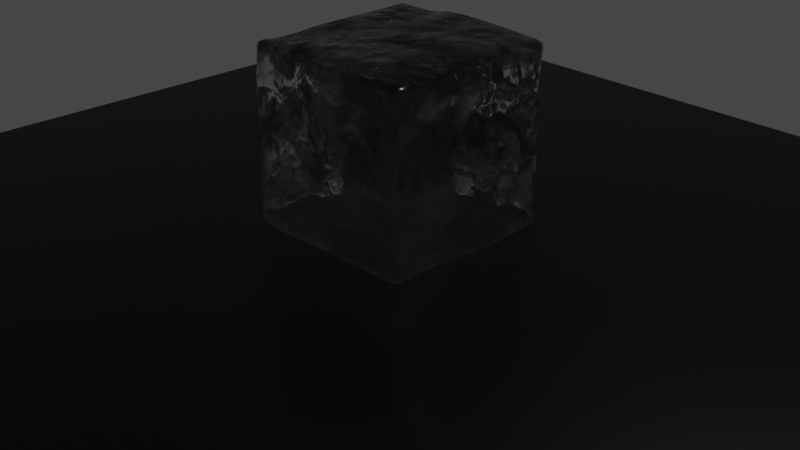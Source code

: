 # Source: ice_animated.blend  (saved by Blender 3.1.7; exported with 4.5.12 LTS)
import bpy
from mathutils import Matrix  # noqa: F401  (used for matrix-valued properties, if any)

bpy.ops.wm.read_factory_settings(use_empty=True)
scene = bpy.context.scene
scene.name = 'Scene'

# ---- collections
col_collection = bpy.data.collections.new('Collection'); scene.collection.children.link(col_collection)

# ---- materials (node trees are filled in below, after node groups)
mat_material = bpy.data.materials.new('Material')
mat_material.displacement_method = 'BOTH'
mat_material.alpha_threshold = 0.0
mat_material.line_color = (0.0, 0.0, 0.0, 1.0)
mat_material_001 = bpy.data.materials.new('Material.001')

# ---- material node trees
mat_material.use_nodes = True; mat_material.node_tree.nodes.clear()
_N = mat_material.node_tree.nodes; _L = mat_material.node_tree.links
n0 = _N.new('ShaderNodeOutputMaterial'); n0.name = 'Material Output'; n0.location = (300, 300)
n1 = _N.new('ShaderNodeBump'); n1.name = 'Bump'; n1.location = (-160, -180)
n1.inputs[1].default_value = 0.1
n1.inputs[2].default_value = 1.0
n2 = _N.new('ShaderNodeValToRGB'); n2.name = 'ColorRamp'; n2.location = (-300, 100)
n2.color_ramp.interpolation = 'EASE'
while len(n2.color_ramp.elements) > 1: n2.color_ramp.elements.remove(n2.color_ramp.elements[-1])
n2.color_ramp.elements[0].position = 0.4; n2.color_ramp.elements[0].color = (0.02018, 0.02018, 0.02018, 1.0)
_e = n2.color_ramp.elements.new(1.0); _e.color = (1.0, 1.0, 1.0, 1.0)
n3 = _N.new('ShaderNodeDisplacement'); n3.name = 'Displacement'; n3.location = (100, -400)
n3.inputs[2].default_value = 0.23
n4 = _N.new('ShaderNodeTexNoise'); n4.name = 'Noise Texture'; n4.location = (-560, -140)
n4.noise_dimensions = '4D'
n4.inputs[3].default_value = 2.3
n5 = _N.new('ShaderNodeTexNoise'); n5.name = 'Noise Texture.001'; n5.location = (-160, -420)
n5.noise_dimensions = '4D'
n5.inputs[2].default_value = 1.6
n5.inputs[3].default_value = 1.0
n5.inputs[8].default_value = 0.4
n6 = _N.new('ShaderNodeBsdfPrincipled'); n6.name = 'Principled BSDF'; n6.location = (10, 300)
n6.distribution = 'GGX'
n6.subsurface_method = 'RANDOM_WALK_SKIN'
n6.inputs[3].default_value = 1.309
n6.inputs[18].default_value = 1.0
n6.inputs[27].default_value = (0.0, 0.0, 0.0, 1.0)
n6.inputs[28].default_value = 1.0
n7 = _N.new('ShaderNodeValue'); n7.name = 'Value'; n7.location = (-760, -540)
n7.outputs[0].default_value = 0.09
_L.new(n1.outputs[0], n6.inputs[5])
_L.new(n4.outputs[0], n1.inputs[3])
_L.new(n4.outputs[0], n2.inputs[0])
_L.new(n2.outputs[0], n6.inputs[2])
_L.new(n3.outputs[0], n0.inputs[2])
_L.new(n5.outputs[0], n3.inputs[0])
_L.new(n6.outputs[0], n0.inputs[0])
_L.new(n7.outputs[0], n4.inputs[1])
_L.new(n7.outputs[0], n5.inputs[1])
n0.is_active_output = True
mat_material_001.use_nodes = True; mat_material_001.node_tree.nodes.clear()
_N = mat_material_001.node_tree.nodes; _L = mat_material_001.node_tree.links
n0 = _N.new('ShaderNodeBsdfPrincipled'); n0.name = 'Principled BSDF'; n0.location = (10, 300)
n0.distribution = 'GGX'
n0.subsurface_method = 'RANDOM_WALK_SKIN'
n0.inputs[0].default_value = (0.02476, 0.02476, 0.02476, 1.0)
n0.inputs[1].default_value = 1.0
n0.inputs[2].default_value = 0.3318
n0.inputs[3].default_value = 1.45
n0.inputs[27].default_value = (0.0, 0.0, 0.0, 1.0)
n0.inputs[28].default_value = 1.0
n1 = _N.new('ShaderNodeOutputMaterial'); n1.name = 'Material Output'; n1.location = (300, 300)
_L.new(n0.outputs[0], n1.inputs[0])
n1.is_active_output = True

# ---- world
world_world = bpy.data.worlds.new('World'); scene.world = world_world
world_world.use_nodes = True; world_world.node_tree.nodes.clear()
_N = world_world.node_tree.nodes; _L = world_world.node_tree.links
n0 = _N.new('ShaderNodeOutputWorld'); n0.name = 'World Output'; n0.location = (300, 300)
n1 = _N.new('ShaderNodeBackground'); n1.name = 'Background'; n1.location = (10, 300)
n1.inputs[0].default_value = (0.05088, 0.05088, 0.05088, 1.0)
_L.new(n1.outputs[0], n0.inputs[0])
n0.is_active_output = True
world_world.color = (0.05088, 0.05088, 0.05088)
world_world.use_sun_shadow = False
world_world.sun_shadow_jitter_overblur = 0.0

# ---- cameras
cam_camera = bpy.data.cameras.new('Camera')
cam_camera.clip_end = 100.0
cam_camera.ortho_scale = 7.314

# ---- lights
light_light = bpy.data.lights.new('Light', 'POINT')
light_light.transmission_factor = 0.0
light_light.energy = 1000.0
light_light.shadow_soft_size = 0.1
light_light.shadow_maximum_resolution = 0.006
light_light.use_absolute_resolution = True

# ---- meshes
me_cube = bpy.data.meshes.new('Cube')
me_cube.from_pydata([(0.75, 0.75, 1.0), (0.5, 0.75, 1.0), (0.25, 0.75, 1.0), (0.0, 0.75, 1.0), (-0.25, 0.75, 1.0), (-0.5, 0.75, 1.0), (-0.75, 0.75, 1.0), (0.75, 0.5, 1.0), (0.5, 0.5, 1.0), (0.25, 0.5, 1.0), (0.0, 0.5, 1.0), (-0.25, 0.5, 1.0), (-0.5, 0.5, 1.0), (-0.75, 0.5, 1.0), (0.75, 0.25, 1.0), (0.5, 0.25, 1.0), (0.25, 0.25, 1.0), (0.0, 0.25, 1.0), (-0.25, 0.25, 1.0), (-0.5, 0.25, 1.0), (-0.75, 0.25, 1.0), (0.75, 2.037e-09, 1.0), (0.5, 1.397e-09, 1.0), (0.25, 7.451e-09, 1.0), (0.0, -3.725e-09, 1.0), (-0.25, 7.451e-09, 1.0), (-0.5, 0.0, 1.0), (-0.75, 0.0, 1.0), (0.75, -0.25, 1.0), (0.5, -0.25, 1.0), (0.25, -0.25, 1.0), (0.0, -0.25, 1.0), (-0.25, -0.25, 1.0), (-0.5, -0.25, 1.0), (-0.75, -0.25, 1.0), (0.75, -0.5, 1.0), (0.5, -0.5, 1.0), (0.25, -0.5, 1.0), (0.0, -0.5, 1.0), (-0.25, -0.5, 1.0), (-0.5, -0.5, 1.0), (-0.75, -0.5, 1.0), (0.75, -0.75, 1.0), (0.5, -0.75, 1.0), (0.25, -0.75, 1.0), (0.0, -0.75, 1.0), (-0.25, -0.75, 1.0), (-0.5, -0.75, 1.0), (-0.75, -0.75, 1.0), (0.75, -1.0, -0.75), (0.75, -1.0, -0.5), (0.75, -1.0, -0.25), (0.75, -1.0, 0.0), (0.75, -1.0, 0.25), (0.75, -1.0, 0.5), (0.75, -1.0, 0.75), (0.5, -1.0, -0.75), (0.5, -1.0, -0.5), (0.5, -1.0, -0.25), (0.5, -1.0, 0.0), (0.5, -1.0, 0.25), (0.5, -1.0, 0.5), (0.5, -1.0, 0.75), (0.25, -1.0, -0.75), (0.25, -1.0, -0.5), (0.25, -1.0, -0.25), (0.25, -1.0, 0.0), (0.25, -1.0, 0.25), (0.25, -1.0, 0.5), (0.25, -1.0, 0.75), (2.037e-09, -1.0, -0.75), (1.397e-09, -1.0, -0.5), (7.451e-09, -1.0, -0.25), (-3.725e-09, -1.0, 0.0), (7.451e-09, -1.0, 0.25), (0.0, -1.0, 0.5), (0.0, -1.0, 0.75), (-0.25, -1.0, -0.75), (-0.25, -1.0, -0.5), (-0.25, -1.0, -0.25), (-0.25, -1.0, 0.0), (-0.25, -1.0, 0.25), (-0.25, -1.0, 0.5), (-0.25, -1.0, 0.75), (-0.5, -1.0, -0.75), (-0.5, -1.0, -0.5), (-0.5, -1.0, -0.25), (-0.5, -1.0, 0.0), (-0.5, -1.0, 0.25), (-0.5, -1.0, 0.5), (-0.5, -1.0, 0.75), (-0.75, -1.0, -0.75), (-0.75, -1.0, -0.5), (-0.75, -1.0, -0.25), (-0.75, -1.0, 0.0), (-0.75, -1.0, 0.25), (-0.75, -1.0, 0.5), (-0.75, -1.0, 0.75), (-1.0, -0.75, -0.75), (-1.0, -0.75, -0.5), (-1.0, -0.75, -0.25), (-1.0, -0.75, 0.0), (-1.0, -0.75, 0.25), (-1.0, -0.75, 0.5), (-1.0, -0.75, 0.75), (-1.0, -0.5, -0.75), (-1.0, -0.5, -0.5), (-1.0, -0.5, -0.25), (-1.0, -0.5, 2.98e-08), (-1.0, -0.5, 0.25), (-1.0, -0.5, 0.5), (-1.0, -0.5, 0.75), (-1.0, -0.25, -0.75), (-1.0, -0.25, -0.5), (-1.0, -0.25, -0.25), (-1.0, -0.25, 0.0), (-1.0, -0.25, 0.25), (-1.0, -0.25, 0.5), (-1.0, -0.25, 0.75), (-1.0, -1.49e-08, -0.75), (-1.0, -1.49e-08, -0.5), (-1.0, 0.0, -0.25), (-1.0, -2.98e-08, 2.98e-08), (-1.0, -2.98e-08, 0.25), (-1.0, -2.98e-08, 0.5), (-1.0, -2.98e-08, 0.75), (-1.0, 0.25, -0.75), (-1.0, 0.25, -0.5), (-1.0, 0.25, -0.25), (-1.0, 0.25, 2.98e-08), (-1.0, 0.25, 0.25), (-1.0, 0.25, 0.5), (-1.0, 0.25, 0.75), (-1.0, 0.5, -0.75), (-1.0, 0.5, -0.5), (-1.0, 0.5, -0.25), (-1.0, 0.5, 0.0), (-1.0, 0.5, 0.25), (-1.0, 0.5, 0.5), (-1.0, 0.5, 0.75), (-1.0, 0.75, -0.75), (-1.0, 0.75, -0.5), (-1.0, 0.75, -0.25), (-1.0, 0.75, 0.0), (-1.0, 0.75, 0.25), (-1.0, 0.75, 0.5), (-1.0, 0.75, 0.75), (-0.75, 0.75, -1.0), (-0.5, 0.75, -1.0), (-0.25, 0.75, -1.0), (0.0, 0.75, -1.0), (0.25, 0.75, -1.0), (0.5, 0.75, -1.0), (0.75, 0.75, -1.0), (-0.75, 0.5, -1.0), (-0.5, 0.5, -1.0), (-0.25, 0.5, -1.0), (0.0, 0.5, -1.0), (0.25, 0.5, -1.0), (0.5, 0.5, -1.0), (0.75, 0.5, -1.0), (-0.75, 0.25, -1.0), (-0.5, 0.25, -1.0), (-0.25, 0.25, -1.0), (0.0, 0.25, -1.0), (0.25, 0.25, -1.0), (0.5, 0.25, -1.0), (0.75, 0.25, -1.0), (-0.75, 2.037e-09, -1.0), (-0.5, 1.397e-09, -1.0), (-0.25, 7.451e-09, -1.0), (0.0, -3.725e-09, -1.0), (0.25, 7.451e-09, -1.0), (0.5, 0.0, -1.0), (0.75, 0.0, -1.0), (-0.75, -0.25, -1.0), (-0.5, -0.25, -1.0), (-0.25, -0.25, -1.0), (0.0, -0.25, -1.0), (0.25, -0.25, -1.0), (0.5, -0.25, -1.0), (0.75, -0.25, -1.0), (-0.75, -0.5, -1.0), (-0.5, -0.5, -1.0), (-0.25, -0.5, -1.0), (0.0, -0.5, -1.0), (0.25, -0.5, -1.0), (0.5, -0.5, -1.0), (0.75, -0.5, -1.0), (-0.75, -0.75, -1.0), (-0.5, -0.75, -1.0), (-0.25, -0.75, -1.0), (0.0, -0.75, -1.0), (0.25, -0.75, -1.0), (0.5, -0.75, -1.0), (0.75, -0.75, -1.0), (1.0, 0.75, -0.75), (1.0, 0.75, -0.5), (1.0, 0.75, -0.25), (1.0, 0.75, 0.0), (1.0, 0.75, 0.25), (1.0, 0.75, 0.5), (1.0, 0.75, 0.75), (1.0, 0.5, -0.75), (1.0, 0.5, -0.5), (1.0, 0.5, -0.25), (1.0, 0.5, 0.0), (1.0, 0.5, 0.25), (1.0, 0.5, 0.5), (1.0, 0.5, 0.75), (1.0, 0.25, -0.75), (1.0, 0.25, -0.5), (1.0, 0.25, -0.25), (1.0, 0.25, 0.0), (1.0, 0.25, 0.25), (1.0, 0.25, 0.5), (1.0, 0.25, 0.75), (1.0, 2.037e-09, -0.75), (1.0, 1.397e-09, -0.5), (1.0, 7.451e-09, -0.25), (1.0, -3.725e-09, 0.0), (1.0, 7.451e-09, 0.25), (1.0, 0.0, 0.5), (1.0, 0.0, 0.75), (1.0, -0.25, -0.75), (1.0, -0.25, -0.5), (1.0, -0.25, -0.25), (1.0, -0.25, 0.0), (1.0, -0.25, 0.25), (1.0, -0.25, 0.5), (1.0, -0.25, 0.75), (1.0, -0.5, -0.75), (1.0, -0.5, -0.5), (1.0, -0.5, -0.25), (1.0, -0.5, 0.0), (1.0, -0.5, 0.25), (1.0, -0.5, 0.5), (1.0, -0.5, 0.75), (1.0, -0.75, -0.75), (1.0, -0.75, -0.5), (1.0, -0.75, -0.25), (1.0, -0.75, 0.0), (1.0, -0.75, 0.25), (1.0, -0.75, 0.5), (1.0, -0.75, 0.75), (-0.75, 1.0, -0.75), (-0.75, 1.0, -0.5), (-0.75, 1.0, -0.25), (-0.75, 1.0, 0.0), (-0.75, 1.0, 0.25), (-0.75, 1.0, 0.5), (-0.75, 1.0, 0.75), (-0.5, 1.0, -0.75), (-0.5, 1.0, -0.5), (-0.5, 1.0, -0.25), (-0.5, 1.0, 0.0), (-0.5, 1.0, 0.25), (-0.5, 1.0, 0.5), (-0.5, 1.0, 0.75), (-0.25, 1.0, -0.75), (-0.25, 1.0, -0.5), (-0.25, 1.0, -0.25), (-0.25, 1.0, 0.0), (-0.25, 1.0, 0.25), (-0.25, 1.0, 0.5), (-0.25, 1.0, 0.75), (-2.037e-09, 1.0, -0.75), (-1.397e-09, 1.0, -0.5), (-7.451e-09, 1.0, -0.25), (3.725e-09, 1.0, 0.0), (-7.451e-09, 1.0, 0.25), (0.0, 1.0, 0.5), (0.0, 1.0, 0.75), (0.25, 1.0, -0.75), (0.25, 1.0, -0.5), (0.25, 1.0, -0.25), (0.25, 1.0, 0.0), (0.25, 1.0, 0.25), (0.25, 1.0, 0.5), (0.25, 1.0, 0.75), (0.5, 1.0, -0.75), (0.5, 1.0, -0.5), (0.5, 1.0, -0.25), (0.5, 1.0, 0.0), (0.5, 1.0, 0.25), (0.5, 1.0, 0.5), (0.5, 1.0, 0.75), (0.75, 1.0, -0.75), (0.75, 1.0, -0.5), (0.75, 1.0, -0.25), (0.75, 1.0, 0.0), (0.75, 1.0, 0.25), (0.75, 1.0, 0.5), (0.75, 1.0, 0.75), (0.9, 1.0, 0.9), (0.9, 0.9, 1.0), (1.0, 0.9, 0.9), (0.9, 0.9707, 0.9707), (0.9577, 0.9577, 0.9577), (0.9707, 0.9, 0.9707), (0.9707, 0.9707, 0.9), (0.9, 0.9, -1.0), (0.9, 1.0, -0.9), (1.0, 0.9, -0.9), (0.9, 0.9707, -0.9707), (0.9577, 0.9577, -0.9577), (0.9707, 0.9707, -0.9), (0.9707, 0.9, -0.9707), (1.0, -0.9, 0.9), (0.9, -0.9, 1.0), (0.9, -1.0, 0.9), (0.9707, -0.9, 0.9707), (0.9577, -0.9577, 0.9577), (0.9, -0.9707, 0.9707), (0.9707, -0.9707, 0.9), (1.0, -0.9, -0.9), (0.9, -1.0, -0.9), (0.9, -0.9, -1.0), (0.9707, -0.9707, -0.9), (0.9577, -0.9577, -0.9577), (0.9, -0.9707, -0.9707), (0.9707, -0.9, -0.9707), (-0.9, 1.0, 0.9), (-1.0, 0.9, 0.9), (-0.9, 0.9, 1.0), (-0.9707, 0.9707, 0.9), (-0.9577, 0.9577, 0.9577), (-0.9707, 0.9, 0.9707), (-0.9, 0.9707, 0.9707), (-1.0, 0.9, -0.9), (-0.9, 1.0, -0.9), (-0.9, 0.9, -1.0), (-0.9707, 0.9707, -0.9), (-0.9577, 0.9577, -0.9577), (-0.9, 0.9707, -0.9707), (-0.9707, 0.9, -0.9707), (-1.0, -0.9, 0.9), (-0.9, -1.0, 0.9), (-0.9, -0.9, 1.0), (-0.9707, -0.9707, 0.9), (-0.9577, -0.9577, 0.9577), (-0.9, -0.9707, 0.9707), (-0.9707, -0.9, 0.9707), (-0.9, -0.9, -1.0), (-0.9, -1.0, -0.9), (-1.0, -0.9, -0.9), (-0.9, -0.9707, -0.9707), (-0.9577, -0.9577, -0.9577), (-0.9707, -0.9707, -0.9), (-0.9707, -0.9, -0.9707), (-0.9, 0.75, -1.0), (-1.0, 0.75, -0.9), (-0.9707, 0.75, -0.9707), (-0.9, 0.5, -1.0), (-1.0, 0.5, -0.9), (-0.9707, 0.5, -0.9707), (-0.9, 0.25, -1.0), (-1.0, 0.25, -0.9), (-0.9707, 0.25, -0.9707), (-0.9, 8.149e-10, -1.0), (-1.0, -5.96e-09, -0.9), (-0.9707, -1.507e-09, -0.9707), (-0.9, -0.25, -1.0), (-1.0, -0.25, -0.9), (-0.9707, -0.25, -0.9707), (-0.9, -0.5, -1.0), (-1.0, -0.5, -0.9), (-0.9707, -0.5, -0.9707), (-0.9, -0.75, -1.0), (-1.0, -0.75, -0.9), (-0.9707, -0.75, -0.9707), (0.75, 0.9, -1.0), (0.75, 1.0, -0.9), (0.75, 0.9707, -0.9707), (0.5, 0.9, -1.0), (0.5, 1.0, -0.9), (0.5, 0.9707, -0.9707), (0.25, 0.9, -1.0), (0.25, 1.0, -0.9), (0.25, 0.9707, -0.9707), (0.0, 0.9, -1.0), (-8.149e-10, 1.0, -0.9), (-2.387e-10, 0.9707, -0.9707), (-0.25, 0.9, -1.0), (-0.25, 1.0, -0.9), (-0.25, 0.9707, -0.9707), (-0.5, 0.9, -1.0), (-0.5, 1.0, -0.9), (-0.5, 0.9707, -0.9707), (-0.75, 0.9, -1.0), (-0.75, 1.0, -0.9), (-0.75, 0.9707, -0.9707), (1.0, 0.9, 0.75), (0.9, 1.0, 0.75), (0.9707, 0.9707, 0.75), (1.0, 0.9, 0.5), (0.9, 1.0, 0.5), (0.9707, 0.9707, 0.5), (1.0, 0.9, 0.25), (0.9, 1.0, 0.25), (0.9707, 0.9707, 0.25), (1.0, 0.9, 0.0), (0.9, 1.0, 0.0), (0.9707, 0.9707, 0.0), (1.0, 0.9, -0.25), (0.9, 1.0, -0.25), (0.9707, 0.9707, -0.25), (1.0, 0.9, -0.5), (0.9, 1.0, -0.5), (0.9707, 0.9707, -0.5), (1.0, 0.9, -0.75), (0.9, 1.0, -0.75), (0.9707, 0.9707, -0.75), (-0.9, -1.0, -0.75), (-1.0, -0.9, -0.75), (-0.9707, -0.9707, -0.75), (-0.9, -1.0, -0.5), (-1.0, -0.9, -0.5), (-0.9707, -0.9707, -0.5), (-0.9, -1.0, -0.25), (-1.0, -0.9, -0.25), (-0.9707, -0.9707, -0.25), (-0.9, -1.0, 0.0), (-1.0, -0.9, 0.0), (-0.9707, -0.9707, 0.0), (-0.9, -1.0, 0.25), (-1.0, -0.9, 0.25), (-0.9707, -0.9707, 0.25), (-0.9, -1.0, 0.5), (-1.0, -0.9, 0.5), (-0.9707, -0.9707, 0.5), (-0.9, -1.0, 0.75), (-1.0, -0.9, 0.75), (-0.9707, -0.9707, 0.75), (0.9, -1.0, 0.75), (1.0, -0.9, 0.75), (0.9707, -0.9707, 0.75), (0.9, -1.0, 0.5), (1.0, -0.9, 0.5), (0.9707, -0.9707, 0.5), (0.9, -1.0, 0.25), (1.0, -0.9, 0.25), (0.9707, -0.9707, 0.25), (0.9, -1.0, 0.0), (1.0, -0.9, 0.0), (0.9707, -0.9707, 0.0), (0.9, -1.0, -0.25), (1.0, -0.9, -0.25), (0.9707, -0.9707, -0.25), (0.9, -1.0, -0.5), (1.0, -0.9, -0.5), (0.9707, -0.9707, -0.5), (0.9, -1.0, -0.75), (1.0, -0.9, -0.75), (0.9707, -0.9707, -0.75), (-0.9, 1.0, 0.75), (-1.0, 0.9, 0.75), (-0.9707, 0.9707, 0.75), (-0.9, 1.0, 0.5), (-1.0, 0.9, 0.5), (-0.9707, 0.9707, 0.5), (-0.9, 1.0, 0.25), (-1.0, 0.9, 0.25), (-0.9707, 0.9707, 0.25), (-0.9, 1.0, 0.0), (-1.0, 0.9, 0.0), (-0.9707, 0.9707, 0.0), (-0.9, 1.0, -0.25), (-1.0, 0.9, -0.25), (-0.9707, 0.9707, -0.25), (-0.9, 1.0, -0.5), (-1.0, 0.9, -0.5), (-0.9707, 0.9707, -0.5), (-0.9, 1.0, -0.75), (-1.0, 0.9, -0.75), (-0.9707, 0.9707, -0.75), (0.75, -0.9, 1.0), (0.75, -1.0, 0.9), (0.75, -0.9707, 0.9707), (0.5, -0.9, 1.0), (0.5, -1.0, 0.9), (0.5, -0.9707, 0.9707), (0.25, -0.9, 1.0), (0.25, -1.0, 0.9), (0.25, -0.9707, 0.9707), (0.0, -0.9, 1.0), (0.0, -1.0, 0.9), (0.0, -0.9707, 0.9707), (-0.25, -0.9, 1.0), (-0.25, -1.0, 0.9), (-0.25, -0.9707, 0.9707), (-0.5, -0.9, 1.0), (-0.5, -1.0, 0.9), (-0.5, -0.9707, 0.9707), (-0.75, -0.9, 1.0), (-0.75, -1.0, 0.9), (-0.75, -0.9707, 0.9707), (0.9, 0.75, 1.0), (1.0, 0.75, 0.9), (0.9707, 0.75, 0.9707), (0.9, 0.5, 1.0), (1.0, 0.5, 0.9), (0.9707, 0.5, 0.9707), (0.9, 0.25, 1.0), (1.0, 0.25, 0.9), (0.9707, 0.25, 0.9707), (0.9, 8.149e-10, 1.0), (1.0, 0.0, 0.9), (0.9707, 2.387e-10, 0.9707), (0.9, -0.25, 1.0), (1.0, -0.25, 0.9), (0.9707, -0.25, 0.9707), (0.9, -0.5, 1.0), (1.0, -0.5, 0.9), (0.9707, -0.5, 0.9707), (0.9, -0.75, 1.0), (1.0, -0.75, 0.9), (0.9707, -0.75, 0.9707), (-0.75, -0.9, -1.0), (-0.75, -1.0, -0.9), (-0.75, -0.9707, -0.9707), (-0.5, -0.9, -1.0), (-0.5, -1.0, -0.9), (-0.5, -0.9707, -0.9707), (-0.25, -0.9, -1.0), (-0.25, -1.0, -0.9), (-0.25, -0.9707, -0.9707), (0.0, -0.9, -1.0), (8.149e-10, -1.0, -0.9), (2.387e-10, -0.9707, -0.9707), (0.25, -0.9, -1.0), (0.25, -1.0, -0.9), (0.25, -0.9707, -0.9707), (0.5, -0.9, -1.0), (0.5, -1.0, -0.9), (0.5, -0.9707, -0.9707), (0.75, -0.9, -1.0), (0.75, -1.0, -0.9), (0.75, -0.9707, -0.9707), (-0.9, -0.75, 1.0), (-1.0, -0.75, 0.9), (-0.9707, -0.75, 0.9707), (-0.9, -0.5, 1.0), (-1.0, -0.5, 0.9), (-0.9707, -0.5, 0.9707), (-0.9, -0.25, 1.0), (-1.0, -0.25, 0.9), (-0.9707, -0.25, 0.9707), (-0.9, 0.0, 1.0), (-1.0, -1.192e-08, 0.9), (-0.9707, -3.492e-09, 0.9707), (-0.9, 0.25, 1.0), (-1.0, 0.25, 0.9), (-0.9707, 0.25, 0.9707), (-0.9, 0.5, 1.0), (-1.0, 0.5, 0.9), (-0.9707, 0.5, 0.9707), (-0.9, 0.75, 1.0), (-1.0, 0.75, 0.9), (-0.9707, 0.75, 0.9707), (-0.75, 0.9, 1.0), (-0.75, 1.0, 0.9), (-0.75, 0.9707, 0.9707), (-0.5, 0.9, 1.0), (-0.5, 1.0, 0.9), (-0.5, 0.9707, 0.9707), (-0.25, 0.9, 1.0), (-0.25, 1.0, 0.9), (-0.25, 0.9707, 0.9707), (0.0, 0.9, 1.0), (0.0, 1.0, 0.9), (0.0, 0.9707, 0.9707), (0.25, 0.9, 1.0), (0.25, 1.0, 0.9), (0.25, 0.9707, 0.9707), (0.5, 0.9, 1.0), (0.5, 1.0, 0.9), (0.5, 0.9707, 0.9707), (0.75, 0.9, 1.0), (0.75, 1.0, 0.9), (0.75, 0.9707, 0.9707), (0.9, -0.75, -1.0), (1.0, -0.75, -0.9), (0.9707, -0.75, -0.9707), (0.9, -0.5, -1.0), (1.0, -0.5, -0.9), (0.9707, -0.5, -0.9707), (0.9, -0.25, -1.0), (1.0, -0.25, -0.9), (0.9707, -0.25, -0.9707), (0.9, 0.0, -1.0), (1.0, 8.149e-10, -0.9), (0.9707, 2.387e-10, -0.9707), (0.9, 0.25, -1.0), (1.0, 0.25, -0.9), (0.9707, 0.25, -0.9707), (0.9, 0.5, -1.0), (1.0, 0.5, -0.9), (0.9707, 0.5, -0.9707), (0.9, 0.75, -1.0), (1.0, 0.75, -0.9), (0.9707, 0.75, -0.9707)], [], [(0, 1, 8, 7), (1, 2, 9, 8), (2, 3, 10, 9), (3, 4, 11, 10), (4, 5, 12, 11), (5, 6, 13, 12), (7, 8, 15, 14), (8, 9, 16, 15), (9, 10, 17, 16), (10, 11, 18, 17), (11, 12, 19, 18), (12, 13, 20, 19), (14, 15, 22, 21), (15, 16, 23, 22), (16, 17, 24, 23), (17, 18, 25, 24), (18, 19, 26, 25), (19, 20, 27, 26), (21, 22, 29, 28), (22, 23, 30, 29), (23, 24, 31, 30), (24, 25, 32, 31), (25, 26, 33, 32), (26, 27, 34, 33), (28, 29, 36, 35), (29, 30, 37, 36), (30, 31, 38, 37), (31, 32, 39, 38), (32, 33, 40, 39), (33, 34, 41, 40), (35, 36, 43, 42), (36, 37, 44, 43), (37, 38, 45, 44), (38, 39, 46, 45), (39, 40, 47, 46), (40, 41, 48, 47), (372, 287, 411, 302), (585, 231, 238, 582), (286, 576, 579, 293), (279, 573, 576, 286), (272, 570, 573, 279), (265, 567, 570, 272), (258, 564, 567, 265), (331, 389, 147, 350), (251, 561, 564, 258), (139, 555, 558, 146), (132, 552, 555, 139), (125, 549, 552, 132), (118, 546, 549, 125), (111, 543, 546, 118), (368, 189, 518, 343), (202, 498, 501, 209), (90, 492, 495, 97), (83, 489, 492, 90), (76, 486, 489, 83), (69, 483, 486, 76), (62, 480, 483, 69), (582, 238, 453, 315), (189, 190, 521, 518), (237, 513, 516, 244), (230, 510, 513, 237), (223, 507, 510, 230), (216, 504, 507, 223), (209, 501, 504, 216), (49, 50, 57, 56), (50, 51, 58, 57), (51, 52, 59, 58), (52, 53, 60, 59), (53, 54, 61, 60), (54, 55, 62, 61), (56, 57, 64, 63), (57, 58, 65, 64), (58, 59, 66, 65), (59, 60, 67, 66), (60, 61, 68, 67), (61, 62, 69, 68), (63, 64, 71, 70), (64, 65, 72, 71), (65, 66, 73, 72), (66, 67, 74, 73), (67, 68, 75, 74), (68, 69, 76, 75), (70, 71, 78, 77), (71, 72, 79, 78), (72, 73, 80, 79), (73, 74, 81, 80), (74, 75, 82, 81), (75, 76, 83, 82), (77, 78, 85, 84), (78, 79, 86, 85), (79, 80, 87, 86), (80, 81, 88, 87), (81, 82, 89, 88), (82, 83, 90, 89), (84, 85, 92, 91), (85, 86, 93, 92), (86, 87, 94, 93), (87, 88, 95, 94), (88, 89, 96, 95), (89, 90, 97, 96), (195, 581, 317, 536), (458, 455, 251, 250), (238, 239, 450, 453), (239, 240, 447, 450), (240, 241, 444, 447), (241, 242, 441, 444), (242, 243, 438, 441), (515, 42, 476, 309), (42, 43, 479, 476), (43, 44, 482, 479), (44, 45, 485, 482), (45, 46, 488, 485), (46, 47, 491, 488), (47, 48, 494, 491), (48, 539, 338, 494), (243, 244, 435, 438), (429, 432, 104, 103), (426, 429, 103, 102), (423, 426, 102, 101), (420, 423, 101, 100), (417, 420, 100, 99), (350, 147, 154, 353), (190, 191, 524, 521), (191, 192, 527, 524), (192, 193, 530, 527), (193, 194, 533, 530), (194, 195, 536, 533), (104, 540, 543, 111), (98, 99, 106, 105), (99, 100, 107, 106), (100, 101, 108, 107), (101, 102, 109, 108), (102, 103, 110, 109), (103, 104, 111, 110), (105, 106, 113, 112), (106, 107, 114, 113), (107, 108, 115, 114), (108, 109, 116, 115), (109, 110, 117, 116), (110, 111, 118, 117), (112, 113, 120, 119), (113, 114, 121, 120), (114, 115, 122, 121), (115, 116, 123, 122), (116, 117, 124, 123), (117, 118, 125, 124), (119, 120, 127, 126), (120, 121, 128, 127), (121, 122, 129, 128), (122, 123, 130, 129), (123, 124, 131, 130), (124, 125, 132, 131), (126, 127, 134, 133), (127, 128, 135, 134), (128, 129, 136, 135), (129, 130, 137, 136), (130, 131, 138, 137), (131, 132, 139, 138), (133, 134, 141, 140), (134, 135, 142, 141), (135, 136, 143, 142), (136, 137, 144, 143), (137, 138, 145, 144), (138, 139, 146, 145), (519, 91, 413, 344), (91, 92, 416, 413), (92, 93, 419, 416), (93, 94, 422, 419), (94, 95, 425, 422), (95, 96, 428, 425), (96, 97, 431, 428), (97, 495, 337, 431), (41, 542, 539, 48), (34, 545, 542, 41), (27, 548, 545, 34), (20, 551, 548, 27), (13, 554, 551, 20), (6, 557, 554, 13), (560, 324, 557, 6), (461, 458, 250, 249), (464, 461, 249, 248), (467, 464, 248, 247), (470, 467, 247, 246), (473, 470, 246, 245), (55, 477, 480, 62), (432, 336, 540, 104), (353, 154, 161, 356), (356, 161, 168, 359), (359, 168, 175, 362), (362, 175, 182, 365), (365, 182, 189, 368), (375, 280, 287, 372), (147, 148, 155, 154), (148, 149, 156, 155), (149, 150, 157, 156), (150, 151, 158, 157), (151, 152, 159, 158), (152, 153, 160, 159), (154, 155, 162, 161), (155, 156, 163, 162), (156, 157, 164, 163), (157, 158, 165, 164), (158, 159, 166, 165), (159, 160, 167, 166), (161, 162, 169, 168), (162, 163, 170, 169), (163, 164, 171, 170), (164, 165, 172, 171), (165, 166, 173, 172), (166, 167, 174, 173), (168, 169, 176, 175), (169, 170, 177, 176), (170, 171, 178, 177), (171, 172, 179, 178), (172, 173, 180, 179), (173, 174, 181, 180), (175, 176, 183, 182), (176, 177, 184, 183), (177, 178, 185, 184), (178, 179, 186, 185), (179, 180, 187, 186), (180, 181, 188, 187), (182, 183, 190, 189), (183, 184, 191, 190), (184, 185, 192, 191), (185, 186, 193, 192), (186, 187, 194, 193), (187, 188, 195, 194), (330, 473, 245, 390), (292, 293, 393, 396), (390, 245, 252, 387), (387, 252, 259, 384), (384, 259, 266, 381), (381, 266, 273, 378), (378, 273, 280, 375), (244, 516, 308, 435), (600, 196, 203, 597), (597, 203, 210, 594), (594, 210, 217, 591), (591, 217, 224, 588), (588, 224, 231, 585), (455, 322, 561, 251), (537, 49, 56, 534), (534, 56, 63, 531), (531, 63, 70, 528), (528, 70, 77, 525), (525, 77, 84, 522), (522, 84, 91, 519), (345, 414, 98, 369), (369, 98, 105, 366), (366, 105, 112, 363), (363, 112, 119, 360), (360, 119, 126, 357), (357, 126, 133, 354), (354, 133, 140, 351), (196, 197, 204, 203), (197, 198, 205, 204), (198, 199, 206, 205), (199, 200, 207, 206), (200, 201, 208, 207), (201, 202, 209, 208), (203, 204, 211, 210), (204, 205, 212, 211), (205, 206, 213, 212), (206, 207, 214, 213), (207, 208, 215, 214), (208, 209, 216, 215), (210, 211, 218, 217), (211, 212, 219, 218), (212, 213, 220, 219), (213, 214, 221, 220), (214, 215, 222, 221), (215, 216, 223, 222), (217, 218, 225, 224), (218, 219, 226, 225), (219, 220, 227, 226), (220, 221, 228, 227), (221, 222, 229, 228), (222, 223, 230, 229), (224, 225, 232, 231), (225, 226, 233, 232), (226, 227, 234, 233), (227, 228, 235, 234), (228, 229, 236, 235), (229, 230, 237, 236), (231, 232, 239, 238), (232, 233, 240, 239), (233, 234, 241, 240), (234, 235, 242, 241), (235, 236, 243, 242), (236, 237, 244, 243), (371, 301, 599, 153), (414, 417, 99, 98), (287, 288, 408, 411), (288, 289, 405, 408), (289, 290, 402, 405), (290, 291, 399, 402), (291, 292, 396, 399), (295, 578, 0, 497), (497, 0, 7, 500), (500, 7, 14, 503), (503, 14, 21, 506), (506, 21, 28, 509), (509, 28, 35, 512), (512, 35, 42, 515), (434, 310, 477, 55), (437, 434, 55, 54), (440, 437, 54, 53), (443, 440, 53, 52), (446, 443, 52, 51), (449, 446, 51, 50), (452, 449, 50, 49), (316, 452, 49, 537), (188, 584, 581, 195), (181, 587, 584, 188), (174, 590, 587, 181), (167, 593, 590, 174), (160, 596, 593, 167), (153, 599, 596, 160), (245, 246, 253, 252), (246, 247, 254, 253), (247, 248, 255, 254), (248, 249, 256, 255), (249, 250, 257, 256), (250, 251, 258, 257), (252, 253, 260, 259), (253, 254, 261, 260), (254, 255, 262, 261), (255, 256, 263, 262), (256, 257, 264, 263), (257, 258, 265, 264), (259, 260, 267, 266), (260, 261, 268, 267), (261, 262, 269, 268), (262, 263, 270, 269), (263, 264, 271, 270), (264, 265, 272, 271), (266, 267, 274, 273), (267, 268, 275, 274), (268, 269, 276, 275), (269, 270, 277, 276), (270, 271, 278, 277), (271, 272, 279, 278), (273, 274, 281, 280), (274, 275, 282, 281), (275, 276, 283, 282), (276, 277, 284, 283), (277, 278, 285, 284), (278, 279, 286, 285), (280, 281, 288, 287), (281, 282, 289, 288), (282, 283, 290, 289), (283, 284, 291, 290), (284, 285, 292, 291), (285, 286, 293, 292), (351, 140, 474, 329), (140, 141, 471, 474), (141, 142, 468, 471), (142, 143, 465, 468), (143, 144, 462, 465), (144, 145, 459, 462), (145, 146, 456, 459), (146, 558, 323, 456), (563, 560, 6, 5), (566, 563, 5, 4), (569, 566, 4, 3), (572, 569, 3, 2), (575, 572, 2, 1), (578, 575, 1, 0), (392, 296, 498, 202), (395, 392, 202, 201), (398, 395, 201, 200), (401, 398, 200, 199), (404, 401, 199, 198), (407, 404, 198, 197), (410, 407, 197, 196), (303, 410, 196, 600), (374, 371, 153, 152), (377, 374, 152, 151), (380, 377, 151, 150), (383, 380, 150, 149), (386, 383, 149, 148), (389, 386, 148, 147), (294, 297, 298, 300), (295, 299, 298, 297), (296, 300, 298, 299), (301, 304, 305, 307), (302, 306, 305, 304), (303, 307, 305, 306), (308, 311, 312, 314), (309, 313, 312, 311), (310, 314, 312, 313), (315, 318, 319, 321), (316, 320, 319, 318), (317, 321, 319, 320), (322, 325, 326, 328), (323, 327, 326, 325), (324, 328, 326, 327), (329, 332, 333, 335), (330, 334, 333, 332), (331, 335, 333, 334), (336, 339, 340, 342), (337, 341, 340, 339), (338, 342, 340, 341), (343, 346, 347, 349), (344, 348, 347, 346), (345, 349, 347, 348), (331, 350, 352, 335), (335, 352, 351, 329), (350, 353, 355, 352), (352, 355, 354, 351), (353, 356, 358, 355), (355, 358, 357, 354), (356, 359, 361, 358), (358, 361, 360, 357), (359, 362, 364, 361), (361, 364, 363, 360), (362, 365, 367, 364), (364, 367, 366, 363), (365, 368, 370, 367), (367, 370, 369, 366), (368, 343, 349, 370), (370, 349, 345, 369), (301, 371, 373, 304), (304, 373, 372, 302), (371, 374, 376, 373), (373, 376, 375, 372), (374, 377, 379, 376), (376, 379, 378, 375), (377, 380, 382, 379), (379, 382, 381, 378), (380, 383, 385, 382), (382, 385, 384, 381), (383, 386, 388, 385), (385, 388, 387, 384), (386, 389, 391, 388), (388, 391, 390, 387), (389, 331, 334, 391), (391, 334, 330, 390), (296, 392, 394, 300), (300, 394, 393, 294), (392, 395, 397, 394), (394, 397, 396, 393), (395, 398, 400, 397), (397, 400, 399, 396), (398, 401, 403, 400), (400, 403, 402, 399), (401, 404, 406, 403), (403, 406, 405, 402), (404, 407, 409, 406), (406, 409, 408, 405), (407, 410, 412, 409), (409, 412, 411, 408), (410, 303, 306, 412), (412, 306, 302, 411), (344, 413, 415, 348), (348, 415, 414, 345), (413, 416, 418, 415), (415, 418, 417, 414), (416, 419, 421, 418), (418, 421, 420, 417), (419, 422, 424, 421), (421, 424, 423, 420), (422, 425, 427, 424), (424, 427, 426, 423), (425, 428, 430, 427), (427, 430, 429, 426), (428, 431, 433, 430), (430, 433, 432, 429), (431, 337, 339, 433), (433, 339, 336, 432), (310, 434, 436, 314), (314, 436, 435, 308), (434, 437, 439, 436), (436, 439, 438, 435), (437, 440, 442, 439), (439, 442, 441, 438), (440, 443, 445, 442), (442, 445, 444, 441), (443, 446, 448, 445), (445, 448, 447, 444), (446, 449, 451, 448), (448, 451, 450, 447), (449, 452, 454, 451), (451, 454, 453, 450), (452, 316, 318, 454), (454, 318, 315, 453), (322, 455, 457, 325), (325, 457, 456, 323), (455, 458, 460, 457), (457, 460, 459, 456), (458, 461, 463, 460), (460, 463, 462, 459), (461, 464, 466, 463), (463, 466, 465, 462), (464, 467, 469, 466), (466, 469, 468, 465), (467, 470, 472, 469), (469, 472, 471, 468), (470, 473, 475, 472), (472, 475, 474, 471), (473, 330, 332, 475), (475, 332, 329, 474), (309, 476, 478, 313), (313, 478, 477, 310), (476, 479, 481, 478), (478, 481, 480, 477), (479, 482, 484, 481), (481, 484, 483, 480), (482, 485, 487, 484), (484, 487, 486, 483), (485, 488, 490, 487), (487, 490, 489, 486), (488, 491, 493, 490), (490, 493, 492, 489), (491, 494, 496, 493), (493, 496, 495, 492), (494, 338, 341, 496), (496, 341, 337, 495), (295, 497, 499, 299), (299, 499, 498, 296), (497, 500, 502, 499), (499, 502, 501, 498), (500, 503, 505, 502), (502, 505, 504, 501), (503, 506, 508, 505), (505, 508, 507, 504), (506, 509, 511, 508), (508, 511, 510, 507), (509, 512, 514, 511), (511, 514, 513, 510), (512, 515, 517, 514), (514, 517, 516, 513), (515, 309, 311, 517), (517, 311, 308, 516), (343, 518, 520, 346), (346, 520, 519, 344), (518, 521, 523, 520), (520, 523, 522, 519), (521, 524, 526, 523), (523, 526, 525, 522), (524, 527, 529, 526), (526, 529, 528, 525), (527, 530, 532, 529), (529, 532, 531, 528), (530, 533, 535, 532), (532, 535, 534, 531), (533, 536, 538, 535), (535, 538, 537, 534), (536, 317, 320, 538), (538, 320, 316, 537), (338, 539, 541, 342), (342, 541, 540, 336), (539, 542, 544, 541), (541, 544, 543, 540), (542, 545, 547, 544), (544, 547, 546, 543), (545, 548, 550, 547), (547, 550, 549, 546), (548, 551, 553, 550), (550, 553, 552, 549), (551, 554, 556, 553), (553, 556, 555, 552), (554, 557, 559, 556), (556, 559, 558, 555), (557, 324, 327, 559), (559, 327, 323, 558), (324, 560, 562, 328), (328, 562, 561, 322), (560, 563, 565, 562), (562, 565, 564, 561), (563, 566, 568, 565), (565, 568, 567, 564), (566, 569, 571, 568), (568, 571, 570, 567), (569, 572, 574, 571), (571, 574, 573, 570), (572, 575, 577, 574), (574, 577, 576, 573), (575, 578, 580, 577), (577, 580, 579, 576), (578, 295, 297, 580), (580, 297, 294, 579), (317, 581, 583, 321), (321, 583, 582, 315), (581, 584, 586, 583), (583, 586, 585, 582), (584, 587, 589, 586), (586, 589, 588, 585), (587, 590, 592, 589), (589, 592, 591, 588), (590, 593, 595, 592), (592, 595, 594, 591), (593, 596, 598, 595), (595, 598, 597, 594), (596, 599, 601, 598), (598, 601, 600, 597), (599, 301, 307, 601), (601, 307, 303, 600), (293, 579, 294, 393)])
me_cube.polygons.foreach_set('use_smooth', [True] * 600)
_uv = me_cube.uv_layers.new(name='UVMap')
_uv.uv.foreach_set('vector', [0.6562, 0.5312, 0.6875, 0.5313, 0.6875, 0.5625, 0.6563, 0.5625, 0.6875, 0.5313, 0.7188, 0.5313, 0.7188, 0.5625, 0.6875, 0.5625, 0.7188, 0.5313, 0.75, 0.5312, 0.75, 0.5625, 0.7188, 0.5625, 0.75, 0.5312, 0.7813, 0.5313, 0.7813, 0.5625, 0.75, 0.5625, 0.7813, 0.5313, 0.8125, 0.5313, 0.8125, 0.5625, 0.7813, 0.5625, 0.8125, 0.5313, 0.8438, 0.5312, 0.8438, 0.5625, 0.8125, 0.5625, 0.6563, 0.5625, 0.6875, 0.5625, 0.6875, 0.5938, 0.6562, 0.5938, 0.6875, 0.5625, 0.7188, 0.5625, 0.7188, 0.5938, 0.6875, 0.5938, 0.7188, 0.5625, 0.75, 0.5625, 0.75, 0.5938, 0.7188, 0.5938, 0.75, 0.5625, 0.7813, 0.5625, 0.7812, 0.5938, 0.75, 0.5938, 0.7813, 0.5625, 0.8125, 0.5625, 0.8125, 0.5938, 0.7812, 0.5938, 0.8125, 0.5625, 0.8438, 0.5625, 0.8438, 0.5938, 0.8125, 0.5938, 0.6562, 0.5938, 0.6875, 0.5938, 0.6875, 0.625, 0.6562, 0.625, 0.6875, 0.5938, 0.7188, 0.5938, 0.7188, 0.625, 0.6875, 0.625, 0.7188, 0.5938, 0.75, 0.5938, 0.75, 0.625, 0.7188, 0.625, 0.75, 0.5938, 0.7812, 0.5938, 0.7813, 0.625, 0.75, 0.625, 0.7812, 0.5938, 0.8125, 0.5938, 0.8125, 0.625, 0.7813, 0.625, 0.8125, 0.5938, 0.8438, 0.5938, 0.8438, 0.625, 0.8125, 0.625, 0.6562, 0.625, 0.6875, 0.625, 0.6875, 0.6563, 0.6563, 0.6562, 0.6875, 0.625, 0.7188, 0.625, 0.7188, 0.6562, 0.6875, 0.6563, 0.7188, 0.625, 0.75, 0.625, 0.75, 0.6563, 0.7188, 0.6562, 0.75, 0.625, 0.7813, 0.625, 0.7812, 0.6562, 0.75, 0.6563, 0.7813, 0.625, 0.8125, 0.625, 0.8125, 0.6563, 0.7812, 0.6562, 0.8125, 0.625, 0.8438, 0.625, 0.8438, 0.6562, 0.8125, 0.6563, 0.6563, 0.6562, 0.6875, 0.6563, 0.6875, 0.6875, 0.6563, 0.6875, 0.6875, 0.6563, 0.7188, 0.6562, 0.7188, 0.6875, 0.6875, 0.6875, 0.7188, 0.6562, 0.75, 0.6563, 0.75, 0.6875, 0.7188, 0.6875, 0.75, 0.6563, 0.7812, 0.6562, 0.7813, 0.6875, 0.75, 0.6875, 0.7812, 0.6562, 0.8125, 0.6563, 0.8125, 0.6875, 0.7813, 0.6875, 0.8125, 0.6563, 0.8438, 0.6562, 0.8438, 0.6875, 0.8125, 0.6875, 0.6563, 0.6875, 0.6875, 0.6875, 0.6875, 0.7188, 0.6563, 0.7188, 0.6875, 0.6875, 0.7188, 0.6875, 0.7188, 0.7188, 0.6875, 0.7188, 0.7188, 0.6875, 0.75, 0.6875, 0.75, 0.7188, 0.7188, 0.7188, 0.75, 0.6875, 0.7813, 0.6875, 0.7812, 0.7188, 0.75, 0.7188, 0.7813, 0.6875, 0.8125, 0.6875, 0.8125, 0.7188, 0.7812, 0.7188, 0.8125, 0.6875, 0.8438, 0.6875, 0.8438, 0.7188, 0.8125, 0.7188, 0.3875, 0.4688, 0.4063, 0.4688, 0.4063, 0.4875, 0.3875, 0.4875, 0.3875, 0.6875, 0.4062, 0.6875, 0.4063, 0.7188, 0.3875, 0.7188, 0.5938, 0.4375, 0.6125, 0.4375, 0.6125, 0.4688, 0.5938, 0.4688, 0.5938, 0.4063, 0.6125, 0.4062, 0.6125, 0.4375, 0.5938, 0.4375, 0.5938, 0.375, 0.6125, 0.375, 0.6125, 0.4062, 0.5938, 0.4063, 0.5938, 0.3438, 0.6125, 0.3438, 0.6125, 0.375, 0.5938, 0.375, 0.5938, 0.3125, 0.6125, 0.3125, 0.6125, 0.3438, 0.5938, 0.3438, 0.1375, 0.5125, 0.1562, 0.5125, 0.1563, 0.5312, 0.1375, 0.5313, 0.5938, 0.2813, 0.6125, 0.2813, 0.6125, 0.3125, 0.5938, 0.3125, 0.5938, 0.1875, 0.6125, 0.1875, 0.6125, 0.2188, 0.5938, 0.2188, 0.5938, 0.1563, 0.6125, 0.1563, 0.6125, 0.1875, 0.5938, 0.1875, 0.5938, 0.125, 0.6125, 0.125, 0.6125, 0.1563, 0.5938, 0.1563, 0.5938, 0.09375, 0.6125, 0.09375, 0.6125, 0.125, 0.5938, 0.125, 0.5938, 0.0625, 0.6125, 0.0625, 0.6125, 0.09375, 0.5938, 0.09375, 0.1375, 0.7188, 0.1563, 0.7188, 0.1562, 0.7375, 0.1375, 0.7375, 0.5938, 0.5312, 0.6125, 0.5313, 0.6125, 0.5625, 0.5938, 0.5625, 0.5938, 0.9375, 0.6125, 0.9375, 0.6125, 0.9688, 0.5938, 0.9688, 0.5938, 0.9063, 0.6125, 0.9062, 0.6125, 0.9375, 0.5938, 0.9375, 0.5938, 0.875, 0.6125, 0.875, 0.6125, 0.9062, 0.5938, 0.9063, 0.5938, 0.8438, 0.6125, 0.8438, 0.6125, 0.875, 0.5938, 0.875, 0.5938, 0.8125, 0.6125, 0.8125, 0.6125, 0.8438, 0.5938, 0.8438, 0.3875, 0.7188, 0.4063, 0.7188, 0.4063, 0.7375, 0.3875, 0.7375, 0.1563, 0.7188, 0.1875, 0.7188, 0.1875, 0.7375, 0.1563, 0.7375, 0.5938, 0.6875, 0.6125, 0.6875, 0.6125, 0.7188, 0.5938, 0.7188, 0.5938, 0.6562, 0.6125, 0.6562, 0.6125, 0.6875, 0.5938, 0.6875, 0.5938, 0.625, 0.6125, 0.625, 0.6125, 0.6562, 0.5938, 0.6562, 0.5938, 0.5938, 0.6125, 0.5938, 0.6125, 0.625, 0.5938, 0.625, 0.5938, 0.5625, 0.6125, 0.5625, 0.6125, 0.5938, 0.5938, 0.5938, 0.4062, 0.7812, 0.4375, 0.7813, 0.4375, 0.8125, 0.4063, 0.8125, 0.4375, 0.7813, 0.4688, 0.7813, 0.4688, 0.8125, 0.4375, 0.8125, 0.4688, 0.7813, 0.5, 0.7813, 0.5, 0.8125, 0.4688, 0.8125, 0.5, 0.7813, 0.5313, 0.7813, 0.5313, 0.8125, 0.5, 0.8125, 0.5313, 0.7813, 0.5625, 0.7813, 0.5625, 0.8125, 0.5313, 0.8125, 0.5625, 0.7813, 0.5938, 0.7813, 0.5938, 0.8125, 0.5625, 0.8125, 0.4063, 0.8125, 0.4375, 0.8125, 0.4375, 0.8438, 0.4062, 0.8438, 0.4375, 0.8125, 0.4688, 0.8125, 0.4688, 0.8438, 0.4375, 0.8438, 0.4688, 0.8125, 0.5, 0.8125, 0.5, 0.8438, 0.4688, 0.8438, 0.5, 0.8125, 0.5313, 0.8125, 0.5312, 0.8438, 0.5, 0.8438, 0.5313, 0.8125, 0.5625, 0.8125, 0.5625, 0.8438, 0.5312, 0.8438, 0.5625, 0.8125, 0.5938, 0.8125, 0.5938, 0.8438, 0.5625, 0.8438, 0.4062, 0.8438, 0.4375, 0.8438, 0.4375, 0.875, 0.4063, 0.875, 0.4375, 0.8438, 0.4688, 0.8438, 0.4688, 0.875, 0.4375, 0.875, 0.4688, 0.8438, 0.5, 0.8438, 0.5, 0.875, 0.4688, 0.875, 0.5, 0.8438, 0.5312, 0.8438, 0.5313, 0.875, 0.5, 0.875, 0.5312, 0.8438, 0.5625, 0.8438, 0.5625, 0.875, 0.5313, 0.875, 0.5625, 0.8438, 0.5938, 0.8438, 0.5938, 0.875, 0.5625, 0.875, 0.4063, 0.875, 0.4375, 0.875, 0.4375, 0.9063, 0.4062, 0.9063, 0.4375, 0.875, 0.4688, 0.875, 0.4688, 0.9062, 0.4375, 0.9063, 0.4688, 0.875, 0.5, 0.875, 0.5, 0.9063, 0.4688, 0.9062, 0.5, 0.875, 0.5313, 0.875, 0.5312, 0.9062, 0.5, 0.9063, 0.5313, 0.875, 0.5625, 0.875, 0.5625, 0.9063, 0.5312, 0.9062, 0.5625, 0.875, 0.5938, 0.875, 0.5938, 0.9063, 0.5625, 0.9063, 0.4062, 0.9063, 0.4375, 0.9063, 0.4375, 0.9375, 0.4062, 0.9375, 0.4375, 0.9063, 0.4688, 0.9062, 0.4688, 0.9375, 0.4375, 0.9375, 0.4688, 0.9062, 0.5, 0.9063, 0.5, 0.9375, 0.4688, 0.9375, 0.5, 0.9063, 0.5312, 0.9062, 0.5313, 0.9375, 0.5, 0.9375, 0.5312, 0.9062, 0.5625, 0.9063, 0.5625, 0.9375, 0.5313, 0.9375, 0.5625, 0.9063, 0.5938, 0.9063, 0.5938, 0.9375, 0.5625, 0.9375, 0.4062, 0.9375, 0.4375, 0.9375, 0.4375, 0.9688, 0.4063, 0.9688, 0.4375, 0.9375, 0.4688, 0.9375, 0.4688, 0.9688, 0.4375, 0.9688, 0.4688, 0.9375, 0.5, 0.9375, 0.5, 0.9688, 0.4688, 0.9688, 0.5, 0.9375, 0.5313, 0.9375, 0.5313, 0.9688, 0.5, 0.9688, 0.5313, 0.9375, 0.5625, 0.9375, 0.5625, 0.9688, 0.5313, 0.9688, 0.5625, 0.9375, 0.5938, 0.9375, 0.5938, 0.9688, 0.5625, 0.9688, 0.3438, 0.7188, 0.3625, 0.7188, 0.3625, 0.7375, 0.3438, 0.7375, 0.5625, 0.2625, 0.5938, 0.2625, 0.5938, 0.2813, 0.5625, 0.2813, 0.4063, 0.7188, 0.4375, 0.7188, 0.4375, 0.7375, 0.4063, 0.7375, 0.4375, 0.7188, 0.4688, 0.7188, 0.4688, 0.7375, 0.4375, 0.7375, 0.4688, 0.7188, 0.5, 0.7188, 0.5, 0.7375, 0.4688, 0.7375, 0.5, 0.7188, 0.5313, 0.7188, 0.5313, 0.7375, 0.5, 0.7375, 0.5313, 0.7188, 0.5625, 0.7188, 0.5625, 0.7375, 0.5313, 0.7375, 0.6375, 0.7188, 0.6563, 0.7188, 0.6563, 0.7375, 0.6375, 0.7375, 0.6563, 0.7188, 0.6875, 0.7188, 0.6875, 0.7375, 0.6563, 0.7375, 0.6875, 0.7188, 0.7188, 0.7188, 0.7188, 0.7375, 0.6875, 0.7375, 0.7188, 0.7188, 0.75, 0.7188, 0.75, 0.7375, 0.7188, 0.7375, 0.75, 0.7188, 0.7812, 0.7188, 0.7813, 0.7375, 0.75, 0.7375, 0.7812, 0.7188, 0.8125, 0.7188, 0.8125, 0.7375, 0.7813, 0.7375, 0.8125, 0.7188, 0.8438, 0.7188, 0.8438, 0.7375, 0.8125, 0.7375, 0.8438, 0.7188, 0.8625, 0.7188, 0.8625, 0.7375, 0.8438, 0.7375, 0.5625, 0.7188, 0.5938, 0.7188, 0.5938, 0.7375, 0.5625, 0.7375, 0.5625, 0.0125, 0.5938, 0.0125, 0.5938, 0.03125, 0.5625, 0.03125, 0.5313, 0.0125, 0.5625, 0.0125, 0.5625, 0.03125, 0.5313, 0.03125, 0.5, 0.0125, 0.5313, 0.0125, 0.5313, 0.03125, 0.5, 0.03125, 0.4688, 0.0125, 0.5, 0.0125, 0.5, 0.03125, 0.4688, 0.03125, 0.4375, 0.0125, 0.4688, 0.0125, 0.4688, 0.03125, 0.4375, 0.03125, 0.1375, 0.5312, 0.1563, 0.5312, 0.1563, 0.5625, 0.1375, 0.5625, 0.1875, 0.7188, 0.2188, 0.7188, 0.2188, 0.7375, 0.1875, 0.7375, 0.2188, 0.7188, 0.25, 0.7188, 0.25, 0.7375, 0.2188, 0.7375, 0.25, 0.7188, 0.2813, 0.7188, 0.2813, 0.7375, 0.25, 0.7375, 0.2813, 0.7188, 0.3125, 0.7188, 0.3125, 0.7375, 0.2813, 0.7375, 0.3125, 0.7188, 0.3438, 0.7188, 0.3438, 0.7375, 0.3125, 0.7375, 0.5938, 0.03125, 0.6125, 0.03125, 0.6125, 0.0625, 0.5938, 0.0625, 0.4063, 0.03125, 0.4375, 0.03125, 0.4375, 0.0625, 0.4062, 0.0625, 0.4375, 0.03125, 0.4688, 0.03125, 0.4688, 0.0625, 0.4375, 0.0625, 0.4688, 0.03125, 0.5, 0.03125, 0.5, 0.0625, 0.4688, 0.0625, 0.5, 0.03125, 0.5313, 0.03125, 0.5313, 0.0625, 0.5, 0.0625, 0.5313, 0.03125, 0.5625, 0.03125, 0.5625, 0.0625, 0.5313, 0.0625, 0.5625, 0.03125, 0.5938, 0.03125, 0.5938, 0.0625, 0.5625, 0.0625, 0.4062, 0.0625, 0.4375, 0.0625, 0.4375, 0.09375, 0.4062, 0.09375, 0.4375, 0.0625, 0.4688, 0.0625, 0.4688, 0.09375, 0.4375, 0.09375, 0.4688, 0.0625, 0.5, 0.0625, 0.5, 0.09375, 0.4688, 0.09375, 0.5, 0.0625, 0.5313, 0.0625, 0.5313, 0.09375, 0.5, 0.09375, 0.5313, 0.0625, 0.5625, 0.0625, 0.5625, 0.09375, 0.5313, 0.09375, 0.5625, 0.0625, 0.5938, 0.0625, 0.5938, 0.09375, 0.5625, 0.09375, 0.4062, 0.09375, 0.4375, 0.09375, 0.4375, 0.125, 0.4063, 0.125, 0.4375, 0.09375, 0.4688, 0.09375, 0.4688, 0.125, 0.4375, 0.125, 0.4688, 0.09375, 0.5, 0.09375, 0.5, 0.125, 0.4688, 0.125, 0.5, 0.09375, 0.5313, 0.09375, 0.5313, 0.125, 0.5, 0.125, 0.5313, 0.09375, 0.5625, 0.09375, 0.5625, 0.125, 0.5313, 0.125, 0.5625, 0.09375, 0.5938, 0.09375, 0.5938, 0.125, 0.5625, 0.125, 0.4063, 0.125, 0.4375, 0.125, 0.4375, 0.1563, 0.4063, 0.1563, 0.4375, 0.125, 0.4688, 0.125, 0.4688, 0.1563, 0.4375, 0.1563, 0.4688, 0.125, 0.5, 0.125, 0.5, 0.1563, 0.4688, 0.1563, 0.5, 0.125, 0.5313, 0.125, 0.5313, 0.1563, 0.5, 0.1563, 0.5313, 0.125, 0.5625, 0.125, 0.5625, 0.1563, 0.5313, 0.1563, 0.5625, 0.125, 0.5938, 0.125, 0.5938, 0.1563, 0.5625, 0.1563, 0.4063, 0.1563, 0.4375, 0.1563, 0.4375, 0.1875, 0.4062, 0.1875, 0.4375, 0.1563, 0.4688, 0.1563, 0.4688, 0.1875, 0.4375, 0.1875, 0.4688, 0.1563, 0.5, 0.1563, 0.5, 0.1875, 0.4688, 0.1875, 0.5, 0.1563, 0.5313, 0.1563, 0.5313, 0.1875, 0.5, 0.1875, 0.5313, 0.1563, 0.5625, 0.1563, 0.5625, 0.1875, 0.5313, 0.1875, 0.5625, 0.1563, 0.5938, 0.1563, 0.5938, 0.1875, 0.5625, 0.1875, 0.4062, 0.1875, 0.4375, 0.1875, 0.4375, 0.2188, 0.4063, 0.2188, 0.4375, 0.1875, 0.4688, 0.1875, 0.4688, 0.2188, 0.4375, 0.2188, 0.4688, 0.1875, 0.5, 0.1875, 0.5, 0.2188, 0.4688, 0.2188, 0.5, 0.1875, 0.5313, 0.1875, 0.5313, 0.2188, 0.5, 0.2188, 0.5313, 0.1875, 0.5625, 0.1875, 0.5625, 0.2188, 0.5313, 0.2188, 0.5625, 0.1875, 0.5938, 0.1875, 0.5938, 0.2188, 0.5625, 0.2188, 0.3875, 0.9688, 0.4063, 0.9688, 0.4063, 0.9875, 0.3875, 0.9875, 0.4063, 0.9688, 0.4375, 0.9688, 0.4375, 0.9875, 0.4063, 0.9875, 0.4375, 0.9688, 0.4688, 0.9688, 0.4688, 0.9875, 0.4375, 0.9875, 0.4688, 0.9688, 0.5, 0.9688, 0.5, 0.9875, 0.4688, 0.9875, 0.5, 0.9688, 0.5313, 0.9688, 0.5313, 0.9875, 0.5, 0.9875, 0.5313, 0.9688, 0.5625, 0.9688, 0.5625, 0.9875, 0.5313, 0.9875, 0.5625, 0.9688, 0.5938, 0.9688, 0.5938, 0.9875, 0.5625, 0.9875, 0.5938, 0.9688, 0.6125, 0.9688, 0.6125, 0.9875, 0.5938, 0.9875, 0.8438, 0.6875, 0.8625, 0.6875, 0.8625, 0.7188, 0.8438, 0.7188, 0.8438, 0.6562, 0.8625, 0.6562, 0.8625, 0.6875, 0.8438, 0.6875, 0.8438, 0.625, 0.8625, 0.625, 0.8625, 0.6562, 0.8438, 0.6562, 0.8438, 0.5938, 0.8625, 0.5938, 0.8625, 0.625, 0.8438, 0.625, 0.8438, 0.5625, 0.8625, 0.5625, 0.8625, 0.5938, 0.8438, 0.5938, 0.8438, 0.5312, 0.8625, 0.5313, 0.8625, 0.5625, 0.8438, 0.5625, 0.8438, 0.5125, 0.8625, 0.5125, 0.8625, 0.5313, 0.8438, 0.5312, 0.5313, 0.2625, 0.5625, 0.2625, 0.5625, 0.2813, 0.5313, 0.2813, 0.5, 0.2625, 0.5313, 0.2625, 0.5313, 0.2813, 0.5, 0.2813, 0.4688, 0.2625, 0.5, 0.2625, 0.5, 0.2813, 0.4688, 0.2813, 0.4375, 0.2625, 0.4688, 0.2625, 0.4688, 0.2813, 0.4375, 0.2813, 0.4062, 0.2625, 0.4375, 0.2625, 0.4375, 0.2813, 0.4062, 0.2813, 0.5938, 0.7813, 0.6125, 0.7813, 0.6125, 0.8125, 0.5938, 0.8125, 0.5938, 0.0125, 0.6125, 0.0125, 0.6125, 0.03125, 0.5938, 0.03125, 0.1375, 0.5625, 0.1563, 0.5625, 0.1563, 0.5938, 0.1375, 0.5938, 0.1375, 0.5938, 0.1563, 0.5938, 0.1563, 0.625, 0.1375, 0.625, 0.1375, 0.625, 0.1563, 0.625, 0.1563, 0.6562, 0.1375, 0.6562, 0.1375, 0.6562, 0.1563, 0.6562, 0.1563, 0.6875, 0.1375, 0.6875, 0.1375, 0.6875, 0.1563, 0.6875, 0.1563, 0.7188, 0.1375, 0.7188, 0.3875, 0.4375, 0.4062, 0.4375, 0.4063, 0.4688, 0.3875, 0.4688, 0.1563, 0.5312, 0.1875, 0.5313, 0.1875, 0.5625, 0.1563, 0.5625, 0.1875, 0.5313, 0.2188, 0.5313, 0.2188, 0.5625, 0.1875, 0.5625, 0.2188, 0.5313, 0.25, 0.5312, 0.25, 0.5625, 0.2188, 0.5625, 0.25, 0.5312, 0.2812, 0.5313, 0.2812, 0.5625, 0.25, 0.5625, 0.2812, 0.5313, 0.3125, 0.5313, 0.3125, 0.5625, 0.2812, 0.5625, 0.3125, 0.5313, 0.3438, 0.5312, 0.3438, 0.5625, 0.3125, 0.5625, 0.1563, 0.5625, 0.1875, 0.5625, 0.1875, 0.5938, 0.1563, 0.5938, 0.1875, 0.5625, 0.2188, 0.5625, 0.2188, 0.5938, 0.1875, 0.5938, 0.2188, 0.5625, 0.25, 0.5625, 0.25, 0.5938, 0.2188, 0.5938, 0.25, 0.5625, 0.2812, 0.5625, 0.2813, 0.5938, 0.25, 0.5938, 0.2812, 0.5625, 0.3125, 0.5625, 0.3125, 0.5938, 0.2813, 0.5938, 0.3125, 0.5625, 0.3438, 0.5625, 0.3438, 0.5938, 0.3125, 0.5938, 0.1563, 0.5938, 0.1875, 0.5938, 0.1875, 0.625, 0.1563, 0.625, 0.1875, 0.5938, 0.2188, 0.5938, 0.2188, 0.625, 0.1875, 0.625, 0.2188, 0.5938, 0.25, 0.5938, 0.25, 0.625, 0.2188, 0.625, 0.25, 0.5938, 0.2813, 0.5938, 0.2813, 0.625, 0.25, 0.625, 0.2813, 0.5938, 0.3125, 0.5938, 0.3125, 0.625, 0.2813, 0.625, 0.3125, 0.5938, 0.3438, 0.5938, 0.3438, 0.625, 0.3125, 0.625, 0.1563, 0.625, 0.1875, 0.625, 0.1875, 0.6563, 0.1563, 0.6562, 0.1875, 0.625, 0.2188, 0.625, 0.2188, 0.6562, 0.1875, 0.6563, 0.2188, 0.625, 0.25, 0.625, 0.25, 0.6563, 0.2188, 0.6562, 0.25, 0.625, 0.2813, 0.625, 0.2812, 0.6562, 0.25, 0.6563, 0.2813, 0.625, 0.3125, 0.625, 0.3125, 0.6563, 0.2812, 0.6562, 0.3125, 0.625, 0.3438, 0.625, 0.3438, 0.6562, 0.3125, 0.6563, 0.1563, 0.6562, 0.1875, 0.6563, 0.1875, 0.6875, 0.1563, 0.6875, 0.1875, 0.6563, 0.2188, 0.6562, 0.2188, 0.6875, 0.1875, 0.6875, 0.2188, 0.6562, 0.25, 0.6563, 0.25, 0.6875, 0.2188, 0.6875, 0.25, 0.6563, 0.2812, 0.6562, 0.2813, 0.6875, 0.25, 0.6875, 0.2812, 0.6562, 0.3125, 0.6563, 0.3125, 0.6875, 0.2813, 0.6875, 0.3125, 0.6563, 0.3438, 0.6562, 0.3438, 0.6875, 0.3125, 0.6875, 0.1563, 0.6875, 0.1875, 0.6875, 0.1875, 0.7188, 0.1563, 0.7188, 0.1875, 0.6875, 0.2188, 0.6875, 0.2188, 0.7188, 0.1875, 0.7188, 0.2188, 0.6875, 0.25, 0.6875, 0.25, 0.7188, 0.2188, 0.7188, 0.25, 0.6875, 0.2813, 0.6875, 0.2813, 0.7188, 0.25, 0.7188, 0.2813, 0.6875, 0.3125, 0.6875, 0.3125, 0.7188, 0.2813, 0.7188, 0.3125, 0.6875, 0.3438, 0.6875, 0.3438, 0.7188, 0.3125, 0.7188, 0.3875, 0.2625, 0.4062, 0.2625, 0.4062, 0.2813, 0.3875, 0.2813, 0.5625, 0.4688, 0.5938, 0.4688, 0.5938, 0.4875, 0.5625, 0.4875, 0.3875, 0.2813, 0.4062, 0.2813, 0.4063, 0.3125, 0.3875, 0.3125, 0.3875, 0.3125, 0.4063, 0.3125, 0.4062, 0.3438, 0.3875, 0.3438, 0.3875, 0.3438, 0.4062, 0.3438, 0.4063, 0.375, 0.3875, 0.375, 0.3875, 0.375, 0.4063, 0.375, 0.4062, 0.4063, 0.3875, 0.4063, 0.3875, 0.4063, 0.4062, 0.4063, 0.4062, 0.4375, 0.3875, 0.4375, 0.5938, 0.7188, 0.6125, 0.7188, 0.6125, 0.7375, 0.5938, 0.7375, 0.3875, 0.5313, 0.4062, 0.5312, 0.4063, 0.5625, 0.3875, 0.5625, 0.3875, 0.5625, 0.4063, 0.5625, 0.4062, 0.5938, 0.3875, 0.5938, 0.3875, 0.5938, 0.4062, 0.5938, 0.4063, 0.625, 0.3875, 0.625, 0.3875, 0.625, 0.4063, 0.625, 0.4062, 0.6562, 0.3875, 0.6562, 0.3875, 0.6562, 0.4062, 0.6562, 0.4062, 0.6875, 0.3875, 0.6875, 0.5938, 0.2625, 0.6125, 0.2625, 0.6125, 0.2813, 0.5938, 0.2813, 0.3875, 0.7813, 0.4062, 0.7812, 0.4063, 0.8125, 0.3875, 0.8125, 0.3875, 0.8125, 0.4063, 0.8125, 0.4062, 0.8438, 0.3875, 0.8438, 0.3875, 0.8438, 0.4062, 0.8438, 0.4063, 0.875, 0.3875, 0.875, 0.3875, 0.875, 0.4063, 0.875, 0.4062, 0.9063, 0.3875, 0.9063, 0.3875, 0.9063, 0.4062, 0.9063, 0.4062, 0.9375, 0.3875, 0.9375, 0.3875, 0.9375, 0.4062, 0.9375, 0.4063, 0.9688, 0.3875, 0.9688, 0.3875, 0.0125, 0.4063, 0.0125, 0.4063, 0.03125, 0.3875, 0.03125, 0.3875, 0.03125, 0.4063, 0.03125, 0.4062, 0.0625, 0.3875, 0.0625, 0.3875, 0.0625, 0.4062, 0.0625, 0.4062, 0.09375, 0.3875, 0.09375, 0.3875, 0.09375, 0.4062, 0.09375, 0.4063, 0.125, 0.3875, 0.125, 0.3875, 0.125, 0.4063, 0.125, 0.4063, 0.1563, 0.3875, 0.1562, 0.3875, 0.1562, 0.4063, 0.1563, 0.4062, 0.1875, 0.3875, 0.1875, 0.3875, 0.1875, 0.4062, 0.1875, 0.4063, 0.2188, 0.3875, 0.2188, 0.4062, 0.5312, 0.4375, 0.5313, 0.4375, 0.5625, 0.4063, 0.5625, 0.4375, 0.5313, 0.4688, 0.5313, 0.4688, 0.5625, 0.4375, 0.5625, 0.4688, 0.5313, 0.5, 0.5312, 0.5, 0.5625, 0.4688, 0.5625, 0.5, 0.5312, 0.5313, 0.5313, 0.5313, 0.5625, 0.5, 0.5625, 0.5313, 0.5313, 0.5625, 0.5313, 0.5625, 0.5625, 0.5313, 0.5625, 0.5625, 0.5313, 0.5938, 0.5312, 0.5938, 0.5625, 0.5625, 0.5625, 0.4063, 0.5625, 0.4375, 0.5625, 0.4375, 0.5938, 0.4062, 0.5938, 0.4375, 0.5625, 0.4688, 0.5625, 0.4688, 0.5938, 0.4375, 0.5938, 0.4688, 0.5625, 0.5, 0.5625, 0.5, 0.5938, 0.4688, 0.5938, 0.5, 0.5625, 0.5313, 0.5625, 0.5312, 0.5938, 0.5, 0.5938, 0.5313, 0.5625, 0.5625, 0.5625, 0.5625, 0.5938, 0.5312, 0.5938, 0.5625, 0.5625, 0.5938, 0.5625, 0.5938, 0.5938, 0.5625, 0.5938, 0.4062, 0.5938, 0.4375, 0.5938, 0.4375, 0.625, 0.4063, 0.625, 0.4375, 0.5938, 0.4688, 0.5938, 0.4688, 0.625, 0.4375, 0.625, 0.4688, 0.5938, 0.5, 0.5938, 0.5, 0.625, 0.4688, 0.625, 0.5, 0.5938, 0.5312, 0.5938, 0.5313, 0.625, 0.5, 0.625, 0.5312, 0.5938, 0.5625, 0.5938, 0.5625, 0.625, 0.5313, 0.625, 0.5625, 0.5938, 0.5938, 0.5938, 0.5938, 0.625, 0.5625, 0.625, 0.4063, 0.625, 0.4375, 0.625, 0.4375, 0.6563, 0.4062, 0.6562, 0.4375, 0.625, 0.4688, 0.625, 0.4688, 0.6562, 0.4375, 0.6563, 0.4688, 0.625, 0.5, 0.625, 0.5, 0.6563, 0.4688, 0.6562, 0.5, 0.625, 0.5313, 0.625, 0.5312, 0.6562, 0.5, 0.6563, 0.5313, 0.625, 0.5625, 0.625, 0.5625, 0.6563, 0.5312, 0.6562, 0.5625, 0.625, 0.5938, 0.625, 0.5938, 0.6562, 0.5625, 0.6563, 0.4062, 0.6562, 0.4375, 0.6563, 0.4375, 0.6875, 0.4062, 0.6875, 0.4375, 0.6563, 0.4688, 0.6562, 0.4688, 0.6875, 0.4375, 0.6875, 0.4688, 0.6562, 0.5, 0.6563, 0.5, 0.6875, 0.4688, 0.6875, 0.5, 0.6563, 0.5312, 0.6562, 0.5313, 0.6875, 0.5, 0.6875, 0.5312, 0.6562, 0.5625, 0.6563, 0.5625, 0.6875, 0.5313, 0.6875, 0.5625, 0.6563, 0.5938, 0.6562, 0.5938, 0.6875, 0.5625, 0.6875, 0.4062, 0.6875, 0.4375, 0.6875, 0.4375, 0.7188, 0.4063, 0.7188, 0.4375, 0.6875, 0.4688, 0.6875, 0.4688, 0.7188, 0.4375, 0.7188, 0.4688, 0.6875, 0.5, 0.6875, 0.5, 0.7188, 0.4688, 0.7188, 0.5, 0.6875, 0.5313, 0.6875, 0.5313, 0.7188, 0.5, 0.7188, 0.5313, 0.6875, 0.5625, 0.6875, 0.5625, 0.7188, 0.5313, 0.7188, 0.5625, 0.6875, 0.5938, 0.6875, 0.5938, 0.7188, 0.5625, 0.7188, 0.3438, 0.5125, 0.3625, 0.5125, 0.3625, 0.5313, 0.3438, 0.5312, 0.4063, 0.0125, 0.4375, 0.0125, 0.4375, 0.03125, 0.4063, 0.03125, 0.4063, 0.4688, 0.4375, 0.4688, 0.4375, 0.4875, 0.4063, 0.4875, 0.4375, 0.4688, 0.4688, 0.4688, 0.4688, 0.4875, 0.4375, 0.4875, 0.4688, 0.4688, 0.5, 0.4688, 0.5, 0.4875, 0.4688, 0.4875, 0.5, 0.4688, 0.5313, 0.4688, 0.5313, 0.4875, 0.5, 0.4875, 0.5313, 0.4688, 0.5625, 0.4688, 0.5625, 0.4875, 0.5313, 0.4875, 0.6375, 0.5125, 0.6562, 0.5125, 0.6562, 0.5312, 0.6375, 0.5313, 0.6375, 0.5313, 0.6562, 0.5312, 0.6563, 0.5625, 0.6375, 0.5625, 0.6375, 0.5625, 0.6563, 0.5625, 0.6562, 0.5938, 0.6375, 0.5938, 0.6375, 0.5938, 0.6562, 0.5938, 0.6562, 0.625, 0.6375, 0.625, 0.6375, 0.625, 0.6562, 0.625, 0.6563, 0.6562, 0.6375, 0.6563, 0.6375, 0.6563, 0.6563, 0.6562, 0.6563, 0.6875, 0.6375, 0.6875, 0.6375, 0.6875, 0.6563, 0.6875, 0.6563, 0.7188, 0.6375, 0.7188, 0.5938, 0.7625, 0.6125, 0.7625, 0.6125, 0.7813, 0.5938, 0.7813, 0.5625, 0.7625, 0.5938, 0.7625, 0.5938, 0.7813, 0.5625, 0.7813, 0.5313, 0.7625, 0.5625, 0.7625, 0.5625, 0.7813, 0.5313, 0.7813, 0.5, 0.7625, 0.5313, 0.7625, 0.5313, 0.7813, 0.5, 0.7813, 0.4688, 0.7625, 0.5, 0.7625, 0.5, 0.7813, 0.4688, 0.7813, 0.4375, 0.7625, 0.4688, 0.7625, 0.4688, 0.7813, 0.4375, 0.7813, 0.4062, 0.7625, 0.4375, 0.7625, 0.4375, 0.7813, 0.4062, 0.7812, 0.3875, 0.7625, 0.4062, 0.7625, 0.4062, 0.7812, 0.3875, 0.7812, 0.3438, 0.6875, 0.3625, 0.6875, 0.3625, 0.7188, 0.3438, 0.7188, 0.3438, 0.6562, 0.3625, 0.6562, 0.3625, 0.6875, 0.3438, 0.6875, 0.3438, 0.625, 0.3625, 0.625, 0.3625, 0.6562, 0.3438, 0.6562, 0.3438, 0.5938, 0.3625, 0.5938, 0.3625, 0.625, 0.3438, 0.625, 0.3438, 0.5625, 0.3625, 0.5625, 0.3625, 0.5938, 0.3438, 0.5938, 0.3438, 0.5312, 0.3625, 0.5313, 0.3625, 0.5625, 0.3438, 0.5625, 0.4062, 0.2813, 0.4375, 0.2813, 0.4375, 0.3125, 0.4063, 0.3125, 0.4375, 0.2813, 0.4688, 0.2813, 0.4688, 0.3125, 0.4375, 0.3125, 0.4688, 0.2813, 0.5, 0.2813, 0.5, 0.3125, 0.4688, 0.3125, 0.5, 0.2813, 0.5313, 0.2813, 0.5313, 0.3125, 0.5, 0.3125, 0.5313, 0.2813, 0.5625, 0.2813, 0.5625, 0.3125, 0.5313, 0.3125, 0.5625, 0.2813, 0.5938, 0.2813, 0.5938, 0.3125, 0.5625, 0.3125, 0.4063, 0.3125, 0.4375, 0.3125, 0.4375, 0.3438, 0.4062, 0.3438, 0.4375, 0.3125, 0.4688, 0.3125, 0.4688, 0.3438, 0.4375, 0.3438, 0.4688, 0.3125, 0.5, 0.3125, 0.5, 0.3438, 0.4688, 0.3438, 0.5, 0.3125, 0.5313, 0.3125, 0.5312, 0.3438, 0.5, 0.3438, 0.5313, 0.3125, 0.5625, 0.3125, 0.5625, 0.3438, 0.5312, 0.3438, 0.5625, 0.3125, 0.5938, 0.3125, 0.5938, 0.3438, 0.5625, 0.3438, 0.4062, 0.3438, 0.4375, 0.3438, 0.4375, 0.375, 0.4063, 0.375, 0.4375, 0.3438, 0.4688, 0.3438, 0.4688, 0.375, 0.4375, 0.375, 0.4688, 0.3438, 0.5, 0.3438, 0.5, 0.375, 0.4688, 0.375, 0.5, 0.3438, 0.5312, 0.3438, 0.5313, 0.375, 0.5, 0.375, 0.5312, 0.3438, 0.5625, 0.3438, 0.5625, 0.375, 0.5313, 0.375, 0.5625, 0.3438, 0.5938, 0.3438, 0.5938, 0.375, 0.5625, 0.375, 0.4063, 0.375, 0.4375, 0.375, 0.4375, 0.4063, 0.4062, 0.4063, 0.4375, 0.375, 0.4688, 0.375, 0.4688, 0.4063, 0.4375, 0.4063, 0.4688, 0.375, 0.5, 0.375, 0.5, 0.4063, 0.4688, 0.4063, 0.5, 0.375, 0.5313, 0.375, 0.5312, 0.4062, 0.5, 0.4063, 0.5313, 0.375, 0.5625, 0.375, 0.5625, 0.4063, 0.5312, 0.4062, 0.5625, 0.375, 0.5938, 0.375, 0.5938, 0.4063, 0.5625, 0.4063, 0.4062, 0.4063, 0.4375, 0.4063, 0.4375, 0.4375, 0.4062, 0.4375, 0.4375, 0.4063, 0.4688, 0.4063, 0.4688, 0.4375, 0.4375, 0.4375, 0.4688, 0.4063, 0.5, 0.4063, 0.5, 0.4375, 0.4688, 0.4375, 0.5, 0.4063, 0.5312, 0.4062, 0.5313, 0.4375, 0.5, 0.4375, 0.5312, 0.4062, 0.5625, 0.4063, 0.5625, 0.4375, 0.5313, 0.4375, 0.5625, 0.4063, 0.5938, 0.4063, 0.5938, 0.4375, 0.5625, 0.4375, 0.4062, 0.4375, 0.4375, 0.4375, 0.4375, 0.4688, 0.4063, 0.4688, 0.4375, 0.4375, 0.4688, 0.4375, 0.4688, 0.4688, 0.4375, 0.4688, 0.4688, 0.4375, 0.5, 0.4375, 0.5, 0.4688, 0.4688, 0.4688, 0.5, 0.4375, 0.5313, 0.4375, 0.5313, 0.4688, 0.5, 0.4688, 0.5313, 0.4375, 0.5625, 0.4375, 0.5625, 0.4688, 0.5313, 0.4688, 0.5625, 0.4375, 0.5938, 0.4375, 0.5938, 0.4688, 0.5625, 0.4688, 0.3875, 0.2188, 0.4063, 0.2188, 0.4063, 0.2375, 0.3875, 0.2375, 0.4063, 0.2188, 0.4375, 0.2188, 0.4375, 0.2375, 0.4063, 0.2375, 0.4375, 0.2188, 0.4688, 0.2188, 0.4688, 0.2375, 0.4375, 0.2375, 0.4688, 0.2188, 0.5, 0.2188, 0.5, 0.2375, 0.4688, 0.2375, 0.5, 0.2188, 0.5313, 0.2188, 0.5312, 0.2375, 0.5, 0.2375, 0.5313, 0.2188, 0.5625, 0.2188, 0.5625, 0.2375, 0.5312, 0.2375, 0.5625, 0.2188, 0.5938, 0.2188, 0.5938, 0.2375, 0.5625, 0.2375, 0.5938, 0.2188, 0.6125, 0.2188, 0.6125, 0.2375, 0.5938, 0.2375, 0.8125, 0.5125, 0.8438, 0.5125, 0.8438, 0.5312, 0.8125, 0.5313, 0.7812, 0.5125, 0.8125, 0.5125, 0.8125, 0.5313, 0.7813, 0.5313, 0.75, 0.5125, 0.7812, 0.5125, 0.7813, 0.5313, 0.75, 0.5312, 0.7188, 0.5125, 0.75, 0.5125, 0.75, 0.5312, 0.7188, 0.5313, 0.6875, 0.5125, 0.7188, 0.5125, 0.7188, 0.5313, 0.6875, 0.5313, 0.6562, 0.5125, 0.6875, 0.5125, 0.6875, 0.5313, 0.6562, 0.5312, 0.5938, 0.5125, 0.6125, 0.5125, 0.6125, 0.5313, 0.5938, 0.5312, 0.5625, 0.5125, 0.5938, 0.5125, 0.5938, 0.5312, 0.5625, 0.5313, 0.5313, 0.5125, 0.5625, 0.5125, 0.5625, 0.5313, 0.5313, 0.5313, 0.5, 0.5125, 0.5313, 0.5125, 0.5313, 0.5313, 0.5, 0.5312, 0.4688, 0.5125, 0.5, 0.5125, 0.5, 0.5312, 0.4688, 0.5313, 0.4375, 0.5125, 0.4688, 0.5125, 0.4688, 0.5313, 0.4375, 0.5313, 0.4062, 0.5125, 0.4375, 0.5125, 0.4375, 0.5313, 0.4062, 0.5312, 0.3875, 0.5125, 0.4062, 0.5125, 0.4062, 0.5312, 0.3875, 0.5313, 0.3125, 0.5125, 0.3438, 0.5125, 0.3438, 0.5312, 0.3125, 0.5313, 0.2812, 0.5125, 0.3125, 0.5125, 0.3125, 0.5313, 0.2812, 0.5313, 0.25, 0.5125, 0.2812, 0.5125, 0.2812, 0.5313, 0.25, 0.5312, 0.2188, 0.5125, 0.25, 0.5125, 0.25, 0.5312, 0.2188, 0.5313, 0.1875, 0.5125, 0.2188, 0.5125, 0.2188, 0.5313, 0.1875, 0.5313, 0.1563, 0.5125, 0.1875, 0.5125, 0.1875, 0.5313, 0.1563, 0.5312, 0.6125, 0.4875, 0.625, 0.4875, 0.6232, 0.5, 0.6125, 0.5, 0.6375, 0.5125, 0.625, 0.5125, 0.6232, 0.5, 0.6375, 0.5, 0.6125, 0.5125, 0.6125, 0.5, 0.6232, 0.5, 0.625, 0.5125, 0.3625, 0.5125, 0.3625, 0.5, 0.375, 0.5018, 0.375, 0.5125, 0.3875, 0.4875, 0.3875, 0.5, 0.375, 0.5018, 0.375, 0.4875, 0.3875, 0.5125, 0.375, 0.5125, 0.375, 0.5018, 0.3875, 0.5, 0.6125, 0.7375, 0.625, 0.7375, 0.625, 0.7482, 0.6125, 0.75, 0.6375, 0.7375, 0.6375, 0.75, 0.625, 0.7482, 0.625, 0.7375, 0.6125, 0.7625, 0.6125, 0.75, 0.625, 0.7482, 0.625, 0.7625, 0.3875, 0.7375, 0.3875, 0.75, 0.3768, 0.75, 0.375, 0.7375, 0.3875, 0.7625, 0.375, 0.7625, 0.3768, 0.75, 0.3875, 0.75, 0.3625, 0.7375, 0.375, 0.7375, 0.3768, 0.75, 0.3625, 0.75, 0.6125, 0.2625, 0.6125, 0.25, 0.6197, 0.25, 0.625, 0.2625, 0.6125, 0.2375, 0.625, 0.2375, 0.625, 0.2447, 0.6125, 0.25, 0.8625, 0.5125, 0.8625, 0.5, 0.8697, 0.5, 0.875, 0.5125, 0.3875, 0.2375, 0.3875, 0.25, 0.3803, 0.25, 0.375, 0.2375, 0.3875, 0.2625, 0.375, 0.2625, 0.375, 0.2553, 0.3875, 0.25, 0.1375, 0.5125, 0.125, 0.5125, 0.125, 0.5053, 0.1375, 0.5, 0.6125, 0.0125, 0.6125, 0.0, 0.6197, 0.0, 0.625, 0.0125, 0.6125, 0.9875, 0.625, 0.9875, 0.625, 0.9947, 0.6125, 1.0, 0.8625, 0.7375, 0.875, 0.7375, 0.875, 0.7447, 0.8625, 0.75, 0.1375, 0.7375, 0.1375, 0.75, 0.1303, 0.75, 0.125, 0.7375, 0.3875, 0.9875, 0.3875, 1.0, 0.3803, 1.0, 0.375, 0.9875, 0.3875, 0.0125, 0.375, 0.0125, 0.375, 0.005283, 0.3875, 0.0, 0.1375, 0.5125, 0.1375, 0.5313, 0.125, 0.5313, 0.125, 0.5125, 0.375, 0.2375, 0.375, 0.2188, 0.3875, 0.2188, 0.3875, 0.2375, 0.1375, 0.5312, 0.1375, 0.5625, 0.125, 0.5625, 0.125, 0.5313, 0.375, 0.2188, 0.375, 0.1875, 0.3875, 0.1875, 0.3875, 0.2188, 0.1375, 0.5625, 0.1375, 0.5938, 0.125, 0.5938, 0.125, 0.5625, 0.375, 0.1875, 0.375, 0.1562, 0.3875, 0.1562, 0.3875, 0.1875, 0.1375, 0.5938, 0.1375, 0.625, 0.125, 0.625, 0.125, 0.5938, 0.375, 0.1562, 0.375, 0.125, 0.3875, 0.125, 0.3875, 0.1562, 0.1375, 0.625, 0.1375, 0.6562, 0.125, 0.6563, 0.125, 0.625, 0.375, 0.125, 0.375, 0.09375, 0.3875, 0.09375, 0.3875, 0.125, 0.1375, 0.6562, 0.1375, 0.6875, 0.125, 0.6875, 0.125, 0.6563, 0.375, 0.09375, 0.375, 0.0625, 0.3875, 0.0625, 0.3875, 0.09375, 0.1375, 0.6875, 0.1375, 0.7188, 0.125, 0.7188, 0.125, 0.6875, 0.375, 0.0625, 0.375, 0.03125, 0.3875, 0.03125, 0.3875, 0.0625, 0.1375, 0.7188, 0.1375, 0.7375, 0.125, 0.7375, 0.125, 0.7188, 0.375, 0.03125, 0.375, 0.0125, 0.3875, 0.0125, 0.3875, 0.03125, 0.3625, 0.5125, 0.3438, 0.5125, 0.3438, 0.5, 0.3625, 0.5, 0.375, 0.4875, 0.375, 0.4688, 0.3875, 0.4688, 0.3875, 0.4875, 0.3438, 0.5125, 0.3125, 0.5125, 0.3125, 0.5, 0.3438, 0.5, 0.375, 0.4688, 0.375, 0.4375, 0.3875, 0.4375, 0.3875, 0.4688, 0.3125, 0.5125, 0.2812, 0.5125, 0.2812, 0.5, 0.3125, 0.5, 0.375, 0.4375, 0.375, 0.4063, 0.3875, 0.4063, 0.3875, 0.4375, 0.2812, 0.5125, 0.25, 0.5125, 0.25, 0.5, 0.2812, 0.5, 0.375, 0.4063, 0.375, 0.375, 0.3875, 0.375, 0.3875, 0.4063, 0.25, 0.5125, 0.2188, 0.5125, 0.2188, 0.5, 0.25, 0.5, 0.375, 0.375, 0.375, 0.3438, 0.3875, 0.3438, 0.3875, 0.375, 0.2188, 0.5125, 0.1875, 0.5125, 0.1875, 0.5, 0.2188, 0.5, 0.375, 0.3438, 0.375, 0.3125, 0.3875, 0.3125, 0.3875, 0.3438, 0.1875, 0.5125, 0.1563, 0.5125, 0.1562, 0.5, 0.1875, 0.5, 0.375, 0.3125, 0.375, 0.2813, 0.3875, 0.2813, 0.3875, 0.3125, 0.1562, 0.5125, 0.1375, 0.5125, 0.1375, 0.5, 0.1562, 0.5, 0.375, 0.2813, 0.375, 0.2625, 0.3875, 0.2625, 0.3875, 0.2813, 0.6125, 0.5125, 0.5938, 0.5125, 0.5938, 0.5, 0.6125, 0.5, 0.6125, 0.5, 0.5938, 0.5, 0.5938, 0.4875, 0.6125, 0.4875, 0.5938, 0.5125, 0.5625, 0.5125, 0.5625, 0.5, 0.5938, 0.5, 0.5938, 0.5, 0.5625, 0.5, 0.5625, 0.4875, 0.5938, 0.4875, 0.5625, 0.5125, 0.5313, 0.5125, 0.5312, 0.5, 0.5625, 0.5, 0.5625, 0.5, 0.5312, 0.5, 0.5313, 0.4875, 0.5625, 0.4875, 0.5313, 0.5125, 0.5, 0.5125, 0.5, 0.5, 0.5312, 0.5, 0.5312, 0.5, 0.5, 0.5, 0.5, 0.4875, 0.5313, 0.4875, 0.5, 0.5125, 0.4688, 0.5125, 0.4688, 0.5, 0.5, 0.5, 0.5, 0.5, 0.4688, 0.5, 0.4688, 0.4875, 0.5, 0.4875, 0.4688, 0.5125, 0.4375, 0.5125, 0.4375, 0.5, 0.4688, 0.5, 0.4688, 0.5, 0.4375, 0.5, 0.4375, 0.4875, 0.4688, 0.4875, 0.4375, 0.5125, 0.4062, 0.5125, 0.4062, 0.5, 0.4375, 0.5, 0.4375, 0.5, 0.4062, 0.5, 0.4063, 0.4875, 0.4375, 0.4875, 0.4062, 0.5125, 0.3875, 0.5125, 0.3875, 0.5, 0.4062, 0.5, 0.4062, 0.5, 0.3875, 0.5, 0.3875, 0.4875, 0.4063, 0.4875, 0.3875, 0.9875, 0.4063, 0.9875, 0.4062, 1.0, 0.3875, 1.0, 0.3875, 0.0, 0.4063, 0.0, 0.4063, 0.0125, 0.3875, 0.0125, 0.4063, 0.9875, 0.4375, 0.9875, 0.4375, 1.0, 0.4062, 1.0, 0.4063, 0.0, 0.4375, 0.0, 0.4375, 0.0125, 0.4063, 0.0125, 0.4375, 0.9875, 0.4688, 0.9875, 0.4688, 1.0, 0.4375, 1.0, 0.4375, 0.0, 0.4688, 0.0, 0.4688, 0.0125, 0.4375, 0.0125, 0.4688, 0.9875, 0.5, 0.9875, 0.5, 1.0, 0.4688, 1.0, 0.4688, 0.0, 0.5, 0.0, 0.5, 0.0125, 0.4688, 0.0125, 0.5, 0.9875, 0.5313, 0.9875, 0.5313, 1.0, 0.5, 1.0, 0.5, 0.0, 0.5313, 0.0, 0.5313, 0.0125, 0.5, 0.0125, 0.5313, 0.9875, 0.5625, 0.9875, 0.5625, 1.0, 0.5313, 1.0, 0.5313, 0.0, 0.5625, 0.0, 0.5625, 0.0125, 0.5313, 0.0125, 0.5625, 0.9875, 0.5938, 0.9875, 0.5938, 1.0, 0.5625, 1.0, 0.5625, 0.0, 0.5938, 0.0, 0.5938, 0.0125, 0.5625, 0.0125, 0.5938, 0.9875, 0.6125, 0.9875, 0.6125, 1.0, 0.5938, 1.0, 0.5938, 0.0, 0.6125, 0.0, 0.6125, 0.0125, 0.5938, 0.0125, 0.6125, 0.7625, 0.5938, 0.7625, 0.5938, 0.75, 0.6125, 0.75, 0.6125, 0.75, 0.5938, 0.75, 0.5938, 0.7375, 0.6125, 0.7375, 0.5938, 0.7625, 0.5625, 0.7625, 0.5625, 0.75, 0.5938, 0.75, 0.5938, 0.75, 0.5625, 0.75, 0.5625, 0.7375, 0.5938, 0.7375, 0.5625, 0.7625, 0.5313, 0.7625, 0.5312, 0.75, 0.5625, 0.75, 0.5625, 0.75, 0.5312, 0.75, 0.5313, 0.7375, 0.5625, 0.7375, 0.5313, 0.7625, 0.5, 0.7625, 0.5, 0.75, 0.5312, 0.75, 0.5312, 0.75, 0.5, 0.75, 0.5, 0.7375, 0.5313, 0.7375, 0.5, 0.7625, 0.4688, 0.7625, 0.4688, 0.75, 0.5, 0.75, 0.5, 0.75, 0.4688, 0.75, 0.4688, 0.7375, 0.5, 0.7375, 0.4688, 0.7625, 0.4375, 0.7625, 0.4375, 0.75, 0.4688, 0.75, 0.4688, 0.75, 0.4375, 0.75, 0.4375, 0.7375, 0.4688, 0.7375, 0.4375, 0.7625, 0.4062, 0.7625, 0.4062, 0.75, 0.4375, 0.75, 0.4375, 0.75, 0.4062, 0.75, 0.4063, 0.7375, 0.4375, 0.7375, 0.4062, 0.7625, 0.3875, 0.7625, 0.3875, 0.75, 0.4062, 0.75, 0.4062, 0.75, 0.3875, 0.75, 0.3875, 0.7375, 0.4063, 0.7375, 0.6125, 0.2625, 0.5938, 0.2625, 0.5938, 0.25, 0.6125, 0.25, 0.6125, 0.25, 0.5938, 0.25, 0.5938, 0.2375, 0.6125, 0.2375, 0.5938, 0.2625, 0.5625, 0.2625, 0.5625, 0.25, 0.5938, 0.25, 0.5938, 0.25, 0.5625, 0.25, 0.5625, 0.2375, 0.5938, 0.2375, 0.5625, 0.2625, 0.5313, 0.2625, 0.5312, 0.25, 0.5625, 0.25, 0.5625, 0.25, 0.5312, 0.25, 0.5312, 0.2375, 0.5625, 0.2375, 0.5313, 0.2625, 0.5, 0.2625, 0.5, 0.25, 0.5312, 0.25, 0.5312, 0.25, 0.5, 0.25, 0.5, 0.2375, 0.5312, 0.2375, 0.5, 0.2625, 0.4688, 0.2625, 0.4688, 0.25, 0.5, 0.25, 0.5, 0.25, 0.4688, 0.25, 0.4688, 0.2375, 0.5, 0.2375, 0.4688, 0.2625, 0.4375, 0.2625, 0.4375, 0.25, 0.4688, 0.25, 0.4688, 0.25, 0.4375, 0.25, 0.4375, 0.2375, 0.4688, 0.2375, 0.4375, 0.2625, 0.4062, 0.2625, 0.4062, 0.25, 0.4375, 0.25, 0.4375, 0.25, 0.4062, 0.25, 0.4063, 0.2375, 0.4375, 0.2375, 0.4062, 0.2625, 0.3875, 0.2625, 0.3875, 0.25, 0.4062, 0.25, 0.4062, 0.25, 0.3875, 0.25, 0.3875, 0.2375, 0.4063, 0.2375, 0.6375, 0.7375, 0.6563, 0.7375, 0.6562, 0.75, 0.6375, 0.75, 0.625, 0.7625, 0.625, 0.7813, 0.6125, 0.7813, 0.6125, 0.7625, 0.6563, 0.7375, 0.6875, 0.7375, 0.6875, 0.75, 0.6562, 0.75, 0.625, 0.7813, 0.625, 0.8125, 0.6125, 0.8125, 0.6125, 0.7813, 0.6875, 0.7375, 0.7188, 0.7375, 0.7188, 0.75, 0.6875, 0.75, 0.625, 0.8125, 0.625, 0.8438, 0.6125, 0.8438, 0.6125, 0.8125, 0.7188, 0.7375, 0.75, 0.7375, 0.75, 0.75, 0.7188, 0.75, 0.625, 0.8438, 0.625, 0.875, 0.6125, 0.875, 0.6125, 0.8438, 0.75, 0.7375, 0.7813, 0.7375, 0.7813, 0.75, 0.75, 0.75, 0.625, 0.875, 0.625, 0.9062, 0.6125, 0.9062, 0.6125, 0.875, 0.7813, 0.7375, 0.8125, 0.7375, 0.8125, 0.75, 0.7813, 0.75, 0.625, 0.9062, 0.625, 0.9375, 0.6125, 0.9375, 0.6125, 0.9062, 0.8125, 0.7375, 0.8438, 0.7375, 0.8438, 0.75, 0.8125, 0.75, 0.625, 0.9375, 0.625, 0.9688, 0.6125, 0.9688, 0.6125, 0.9375, 0.8438, 0.7375, 0.8625, 0.7375, 0.8625, 0.75, 0.8438, 0.75, 0.625, 0.9688, 0.625, 0.9875, 0.6125, 0.9875, 0.6125, 0.9688, 0.6375, 0.5125, 0.6375, 0.5313, 0.625, 0.5313, 0.625, 0.5125, 0.625, 0.5125, 0.625, 0.5313, 0.6125, 0.5313, 0.6125, 0.5125, 0.6375, 0.5313, 0.6375, 0.5625, 0.625, 0.5625, 0.625, 0.5313, 0.625, 0.5313, 0.625, 0.5625, 0.6125, 0.5625, 0.6125, 0.5313, 0.6375, 0.5625, 0.6375, 0.5938, 0.625, 0.5938, 0.625, 0.5625, 0.625, 0.5625, 0.625, 0.5938, 0.6125, 0.5938, 0.6125, 0.5625, 0.6375, 0.5938, 0.6375, 0.625, 0.625, 0.625, 0.625, 0.5938, 0.625, 0.5938, 0.625, 0.625, 0.6125, 0.625, 0.6125, 0.5938, 0.6375, 0.625, 0.6375, 0.6563, 0.625, 0.6562, 0.625, 0.625, 0.625, 0.625, 0.625, 0.6562, 0.6125, 0.6562, 0.6125, 0.625, 0.6375, 0.6563, 0.6375, 0.6875, 0.625, 0.6875, 0.625, 0.6562, 0.625, 0.6562, 0.625, 0.6875, 0.6125, 0.6875, 0.6125, 0.6562, 0.6375, 0.6875, 0.6375, 0.7188, 0.625, 0.7188, 0.625, 0.6875, 0.625, 0.6875, 0.625, 0.7188, 0.6125, 0.7188, 0.6125, 0.6875, 0.6375, 0.7188, 0.6375, 0.7375, 0.625, 0.7375, 0.625, 0.7188, 0.625, 0.7188, 0.625, 0.7375, 0.6125, 0.7375, 0.6125, 0.7188, 0.1375, 0.7375, 0.1562, 0.7375, 0.1562, 0.75, 0.1375, 0.75, 0.375, 0.9875, 0.375, 0.9688, 0.3875, 0.9688, 0.3875, 0.9875, 0.1563, 0.7375, 0.1875, 0.7375, 0.1875, 0.75, 0.1562, 0.75, 0.375, 0.9688, 0.375, 0.9375, 0.3875, 0.9375, 0.3875, 0.9688, 0.1875, 0.7375, 0.2188, 0.7375, 0.2188, 0.75, 0.1875, 0.75, 0.375, 0.9375, 0.375, 0.9063, 0.3875, 0.9063, 0.3875, 0.9375, 0.2188, 0.7375, 0.25, 0.7375, 0.25, 0.75, 0.2188, 0.75, 0.375, 0.9063, 0.375, 0.875, 0.3875, 0.875, 0.3875, 0.9063, 0.25, 0.7375, 0.2813, 0.7375, 0.2813, 0.75, 0.25, 0.75, 0.375, 0.875, 0.375, 0.8438, 0.3875, 0.8438, 0.3875, 0.875, 0.2813, 0.7375, 0.3125, 0.7375, 0.3125, 0.75, 0.2813, 0.75, 0.375, 0.8438, 0.375, 0.8125, 0.3875, 0.8125, 0.3875, 0.8438, 0.3125, 0.7375, 0.3438, 0.7375, 0.3438, 0.75, 0.3125, 0.75, 0.375, 0.8125, 0.375, 0.7813, 0.3875, 0.7813, 0.3875, 0.8125, 0.3438, 0.7375, 0.3625, 0.7375, 0.3625, 0.75, 0.3438, 0.75, 0.375, 0.7813, 0.375, 0.7625, 0.3875, 0.7625, 0.3875, 0.7812, 0.8625, 0.7375, 0.8625, 0.7188, 0.875, 0.7188, 0.875, 0.7375, 0.625, 0.0125, 0.625, 0.03125, 0.6125, 0.03125, 0.6125, 0.0125, 0.8625, 0.7188, 0.8625, 0.6875, 0.875, 0.6875, 0.875, 0.7188, 0.625, 0.03125, 0.625, 0.0625, 0.6125, 0.0625, 0.6125, 0.03125, 0.8625, 0.6875, 0.8625, 0.6562, 0.875, 0.6562, 0.875, 0.6875, 0.625, 0.0625, 0.625, 0.09375, 0.6125, 0.09375, 0.6125, 0.0625, 0.8625, 0.6562, 0.8625, 0.625, 0.875, 0.625, 0.875, 0.6562, 0.625, 0.09375, 0.625, 0.125, 0.6125, 0.125, 0.6125, 0.09375, 0.8625, 0.625, 0.8625, 0.5938, 0.875, 0.5938, 0.875, 0.625, 0.625, 0.125, 0.625, 0.1563, 0.6125, 0.1563, 0.6125, 0.125, 0.8625, 0.5938, 0.8625, 0.5625, 0.875, 0.5625, 0.875, 0.5938, 0.625, 0.1563, 0.625, 0.1875, 0.6125, 0.1875, 0.6125, 0.1563, 0.8625, 0.5625, 0.8625, 0.5313, 0.875, 0.5313, 0.875, 0.5625, 0.625, 0.1875, 0.625, 0.2188, 0.6125, 0.2188, 0.6125, 0.1875, 0.8625, 0.5313, 0.8625, 0.5125, 0.875, 0.5125, 0.875, 0.5313, 0.625, 0.2188, 0.625, 0.2375, 0.6125, 0.2375, 0.6125, 0.2188, 0.8625, 0.5125, 0.8438, 0.5125, 0.8438, 0.5, 0.8625, 0.5, 0.625, 0.2625, 0.625, 0.2813, 0.6125, 0.2813, 0.6125, 0.2625, 0.8438, 0.5125, 0.8125, 0.5125, 0.8125, 0.5, 0.8438, 0.5, 0.625, 0.2813, 0.625, 0.3125, 0.6125, 0.3125, 0.6125, 0.2813, 0.8125, 0.5125, 0.7812, 0.5125, 0.7812, 0.5, 0.8125, 0.5, 0.625, 0.3125, 0.625, 0.3438, 0.6125, 0.3438, 0.6125, 0.3125, 0.7812, 0.5125, 0.75, 0.5125, 0.75, 0.5, 0.7812, 0.5, 0.625, 0.3438, 0.625, 0.375, 0.6125, 0.375, 0.6125, 0.3438, 0.75, 0.5125, 0.7188, 0.5125, 0.7188, 0.5, 0.75, 0.5, 0.625, 0.375, 0.625, 0.4062, 0.6125, 0.4062, 0.6125, 0.375, 0.7188, 0.5125, 0.6875, 0.5125, 0.6875, 0.5, 0.7188, 0.5, 0.625, 0.4062, 0.625, 0.4375, 0.6125, 0.4375, 0.6125, 0.4062, 0.6875, 0.5125, 0.6562, 0.5125, 0.6562, 0.5, 0.6875, 0.5, 0.625, 0.4375, 0.625, 0.4688, 0.6125, 0.4688, 0.6125, 0.4375, 0.6562, 0.5125, 0.6375, 0.5125, 0.6375, 0.5, 0.6562, 0.5, 0.625, 0.4688, 0.625, 0.4875, 0.6125, 0.4875, 0.6125, 0.4688, 0.3625, 0.7375, 0.3625, 0.7188, 0.375, 0.7188, 0.375, 0.7375, 0.375, 0.7375, 0.375, 0.7188, 0.3875, 0.7188, 0.3875, 0.7375, 0.3625, 0.7188, 0.3625, 0.6875, 0.375, 0.6875, 0.375, 0.7188, 0.375, 0.7188, 0.375, 0.6875, 0.3875, 0.6875, 0.3875, 0.7188, 0.3625, 0.6875, 0.3625, 0.6562, 0.375, 0.6562, 0.375, 0.6875, 0.375, 0.6875, 0.375, 0.6562, 0.3875, 0.6562, 0.3875, 0.6875, 0.3625, 0.6562, 0.3625, 0.625, 0.375, 0.625, 0.375, 0.6562, 0.375, 0.6562, 0.375, 0.625, 0.3875, 0.625, 0.3875, 0.6562, 0.3625, 0.625, 0.3625, 0.5938, 0.375, 0.5938, 0.375, 0.625, 0.375, 0.625, 0.375, 0.5938, 0.3875, 0.5938, 0.3875, 0.625, 0.3625, 0.5938, 0.3625, 0.5625, 0.375, 0.5625, 0.375, 0.5938, 0.375, 0.5938, 0.375, 0.5625, 0.3875, 0.5625, 0.3875, 0.5938, 0.3625, 0.5625, 0.3625, 0.5313, 0.375, 0.5313, 0.375, 0.5625, 0.375, 0.5625, 0.375, 0.5313, 0.3875, 0.5313, 0.3875, 0.5625, 0.3625, 0.5313, 0.3625, 0.5125, 0.375, 0.5125, 0.375, 0.5313, 0.375, 0.5313, 0.375, 0.5125, 0.3875, 0.5125, 0.3875, 0.5313, 0.5938, 0.4688, 0.6125, 0.4688, 0.6125, 0.4875, 0.5938, 0.4875])
me_cube.materials.append(mat_material)
me_cube.use_remesh_preserve_volume = False
me_cube.use_remesh_preserve_attributes = False
me_cube.use_mirror_vertex_groups = False
me_cube.update()
me_plane = bpy.data.meshes.new('Plane')
me_plane.from_pydata([(-1.0, -1.0, 0.0), (1.0, -1.0, 0.0), (-1.0, 1.0, 0.0), (1.0, 1.0, 0.0)], [], [(0, 1, 3, 2)])
_uv = me_plane.uv_layers.new(name='UVMap')
_uv.uv.foreach_set('vector', [0.0, 0.0, 1.0, 0.0, 1.0, 1.0, 0.0, 1.0])
me_plane.materials.append(mat_material_001)
me_plane.use_remesh_fix_poles = True
me_plane.use_remesh_preserve_attributes = False
me_plane.update()

# ---- objects
ob_cube = bpy.data.objects.new('Cube', me_cube)
ob_light = bpy.data.objects.new('Light', light_light)
ob_camera = bpy.data.objects.new('Camera', cam_camera)
ob_plane = bpy.data.objects.new('Plane', me_plane)

# ---- transforms, parenting, visibility, modifiers, constraints
ob_cube.location = (0.0, 0.0, 0.9)
ob_cube.lock_rotations_4d = False
ob_cube.empty_display_type = 'ARROWS'
ob_cube.lineart.crease_threshold = 0.0
ob_light.location = (4.076, 1.005, 5.904)
ob_light.rotation_euler = (0.6503, 0.05522, 1.866)
ob_light.lock_rotations_4d = False
ob_light.empty_display_type = 'ARROWS'
ob_light.color = (0.0, 0.0, 0.0, 0.0)
ob_light.lineart.crease_threshold = 0.0
ob_camera.location = (7.359, -6.926, 4.958)
ob_camera.rotation_euler = (1.109, 0.0, 0.8149)
ob_camera.lock_rotations_4d = False
ob_camera.empty_display_type = 'ARROWS'
ob_camera.color = (0.0, 0.0, 0.0, 0.0)
ob_camera.display_type = 'WIRE'
ob_camera.lineart.crease_threshold = 0.0
ob_plane.location = (0.0, 0.0, 0.0)
ob_plane.scale = (5.0, 5.0, 5.0)

# ---- collection membership
col_collection.objects.link(ob_cube)
col_collection.objects.link(ob_light)
col_collection.objects.link(ob_camera)
col_collection.objects.link(ob_plane)

# ---- scene / render settings (as saved in the file)
scene.camera = ob_camera
scene.frame_start = 1; scene.frame_end = 10; scene.frame_set(9)
scene.render.engine = 'CYCLES'
scene.render.image_settings.file_format = 'OPEN_EXR'
scene.render.image_settings.color_depth = '32'
scene.cycles.use_denoising = False
scene.cycles.samples = 1
scene.cycles.sampling_pattern = 'TABULATED_SOBOL'
scene.cycles.use_light_tree = False
scene.cycles.tile_size = 256
scene.view_settings.view_transform = 'Filmic'
bpy.context.view_layer.update()

